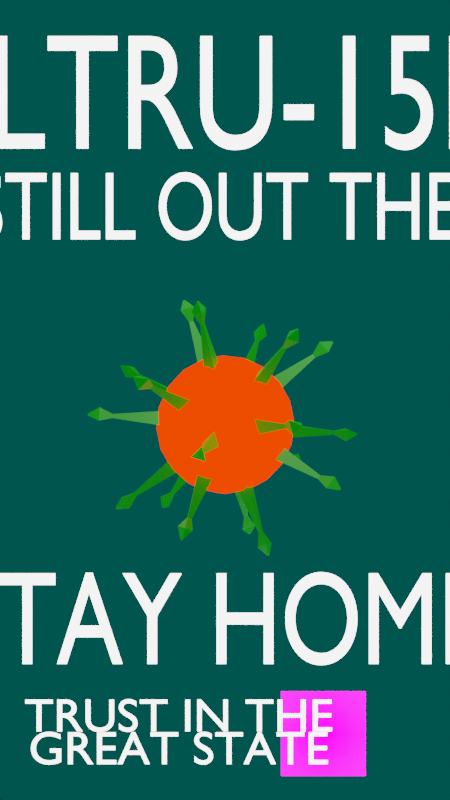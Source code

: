 # Source: Commercial_1.3_animation.blend  (saved by Blender 2.83.19; exported with 4.5.12 LTS)
import bpy
from mathutils import Matrix  # noqa: F401  (used for matrix-valued properties, if any)

bpy.ops.wm.read_factory_settings(use_empty=True)
scene = bpy.context.scene
scene.name = 'Scene'

# ---- collections
col_collection = bpy.data.collections.new('Collection'); scene.collection.children.link(col_collection)

# ---- images (referenced by path relative to the original .blend; pixels are not part of the script)
import os
ASSET_DIR = os.environ.get("B2B_ASSET_DIR", "")  # directory of the original .blend (textures are referenced by path, not embedded)
HERE = os.path.dirname(os.path.abspath(__file__))  # packed textures are extracted next to this script under _unpacked/

def load_image(name, relpath, width, height, colorspace="sRGB"):
    """Load a texture the original file referenced (path relative to the .blend, or extracted next to this script)."""
    p = next((c for c in (os.path.join(HERE, relpath), os.path.join(ASSET_DIR, relpath)) if relpath and os.path.exists(c)), "")
    if p:
        img = bpy.data.images.load(p, check_existing=True)
        img.name = name
    else:  # same state as the original file: an image datablock whose file is absent (Cycles renders it pink)
        img = bpy.data.images.new(name, width, height)
        img.source = "FILE"
        img.filepath = "//" + (relpath or name)
    img.colorspace_settings.name = colorspace
    return img
img_greatstatelogo_0_png = load_image('GreatStateLogo 0.png', 'GreatStateLogo 0.png', 1024, 1024, 'sRGB')
img_greatstatelogo1_png = load_image('GreatStateLogo1.png', 'GreatStateLogo1.png', 1024, 1024, 'sRGB')

# ---- materials (node trees are filled in below, after node groups)
mat_material_001 = bpy.data.materials.new('Material.001')
mat_material_001.use_transparent_shadow = False
mat_material_002 = bpy.data.materials.new('Material.002')
mat_material_002.use_transparent_shadow = False
mat_neonwhite = bpy.data.materials.new('NeonWhite')
mat_neonwhite.use_transparent_shadow = False
mat_greatstatelogo_0 = bpy.data.materials.new('GreatStateLogo 0')
mat_greatstatelogo_0.surface_render_method = 'BLENDED'
mat_greatstatelogo_0.blend_method = 'BLEND'
mat_greatstatelogo_0.use_transparent_shadow = False
mat_greatstatelogo1 = bpy.data.materials.new('GreatStateLogo1')
mat_greatstatelogo1.surface_render_method = 'BLENDED'
mat_greatstatelogo1.blend_method = 'BLEND'
mat_greatstatelogo1.use_transparent_shadow = False

# ---- material node trees
mat_material_001.use_nodes = True; mat_material_001.node_tree.nodes.clear()
_N = mat_material_001.node_tree.nodes; _L = mat_material_001.node_tree.links
n0 = _N.new('ShaderNodeOutputMaterial'); n0.name = 'Material Output'; n0.location = (300, 300)
n1 = _N.new('ShaderNodeEmission'); n1.name = 'Emission'; n1.location = (10, 300)
n1.inputs[0].default_value = (1.0, 0.01997, 0.0, 1.0)
n1.inputs[1].default_value = 3.0
_L.new(n1.outputs[0], n0.inputs[0])
n0.is_active_output = True
mat_material_002.use_nodes = True; mat_material_002.node_tree.nodes.clear()
_N = mat_material_002.node_tree.nodes; _L = mat_material_002.node_tree.links
n0 = _N.new('ShaderNodeBsdfPrincipled'); n0.name = 'Principled BSDF'; n0.location = (10, 300)
n0.distribution = 'GGX'
n0.subsurface_method = 'BURLEY'
n0.inputs[0].default_value = (0.004939, 0.2165, 0.0, 1.0)
n0.inputs[3].default_value = 1.45
n0.inputs[27].default_value = (0.0002723, 0.1744, 0.0, 1.0)
n0.inputs[28].default_value = 1.0
n1 = _N.new('ShaderNodeOutputMaterial'); n1.name = 'Material Output'; n1.location = (300, 300)
_L.new(n0.outputs[0], n1.inputs[0])
n1.is_active_output = True
mat_neonwhite.use_nodes = True; mat_neonwhite.node_tree.nodes.clear()
_N = mat_neonwhite.node_tree.nodes; _L = mat_neonwhite.node_tree.links
n0 = _N.new('ShaderNodeOutputMaterial'); n0.name = 'Material Output'; n0.location = (300, 300)
n1 = _N.new('ShaderNodeEmission'); n1.name = 'Emission'; n1.location = (10, 300)
n1.inputs[1].default_value = 4.306
_L.new(n1.outputs[0], n0.inputs[0])
n0.is_active_output = True
mat_greatstatelogo_0.use_nodes = True; mat_greatstatelogo_0.node_tree.nodes.clear()
_N = mat_greatstatelogo_0.node_tree.nodes; _L = mat_greatstatelogo_0.node_tree.links
n0 = _N.new('ShaderNodeTexImage'); n0.name = 'Image Texture'; n0.location = (-748, 241)
n0.image = img_greatstatelogo_0_png
n0.extension = 'CLIP'
n1 = _N.new('ShaderNodeBsdfPrincipled'); n1.name = 'Principled BSDF'; n1.location = (-377, -65)
n1.distribution = 'GGX'
n1.subsurface_method = 'BURLEY'
n1.inputs[3].default_value = 1.45
n1.inputs[8].default_value = 1.0
n1.inputs[10].default_value = 0.01
n1.inputs[27].default_value = (0.0, 0.0, 0.0, 1.0)
n1.inputs[28].default_value = 1.0
n2 = _N.new('ShaderNodeOutputMaterial'); n2.name = 'Material Output'; n2.location = (522, 272)
n3 = _N.new('ShaderNodeMixShader'); n3.name = 'Mix Shader'; n3.location = (192, 238)
n3.inputs[0].default_value = 0.9533
n4 = _N.new('ShaderNodeInvert'); n4.name = 'Invert'; n4.location = (-371, 124)
n5 = _N.new('ShaderNodeBsdfTransparent'); n5.name = 'Transparent BSDF'; n5.location = (-167, 106)
n6 = _N.new('ShaderNodeEmission'); n6.name = 'Emission'; n6.location = (-134, 249)
n6.inputs[1].default_value = 164.3
n7 = _N.new('ShaderNodeMix'); n7.name = 'Mix'; n7.location = (-547, -185)
n7.data_type = 'RGBA'
n7.inputs[0].default_value = 0.01
n7.inputs[7].default_value = (0.8, 0.8, 0.8, 1.0)
_L.new(n0.outputs[1], n1.inputs[4])
_L.new(n0.outputs[1], n4.inputs[1])
_L.new(n4.outputs[0], n5.inputs[0])
_L.new(n6.outputs[0], n3.inputs[1])
_L.new(n5.outputs[0], n3.inputs[2])
_L.new(n3.outputs[0], n2.inputs[0])
_L.new(n0.outputs[0], n6.inputs[0])
_L.new(n0.outputs[0], n7.inputs[6])
_L.new(n7.outputs[2], n1.inputs[0])
n2.is_active_output = True
mat_greatstatelogo1.use_nodes = True; mat_greatstatelogo1.node_tree.nodes.clear()
_N = mat_greatstatelogo1.node_tree.nodes; _L = mat_greatstatelogo1.node_tree.links
n0 = _N.new('ShaderNodeBsdfPrincipled'); n0.name = 'Principled BSDF'; n0.location = (-457, -64)
n0.distribution = 'GGX'
n0.subsurface_method = 'BURLEY'
n0.inputs[3].default_value = 1.45
n0.inputs[27].default_value = (0.0, 0.0, 0.0, 1.0)
n0.inputs[28].default_value = 1.0
n1 = _N.new('ShaderNodeMixShader'); n1.name = 'Mix Shader'; n1.location = (192, 238)
n1.inputs[0].default_value = 0.9
n2 = _N.new('ShaderNodeInvert'); n2.name = 'Invert'; n2.location = (-371, 124)
n3 = _N.new('ShaderNodeBsdfTransparent'); n3.name = 'Transparent BSDF'; n3.location = (-167, 106)
n4 = _N.new('ShaderNodeOutputMaterial'); n4.name = 'Material Output'; n4.location = (492, 297)
n5 = _N.new('ShaderNodeTexImage'); n5.name = 'Image Texture'; n5.location = (-751, 242)
n5.image = img_greatstatelogo1_png
n5.extension = 'CLIP'
n6 = _N.new('ShaderNodeEmission'); n6.name = 'Emission'; n6.location = (-134, 249)
n6.inputs[1].default_value = 90.09
_L.new(n5.outputs[0], n0.inputs[0])
_L.new(n5.outputs[1], n0.inputs[4])
_L.new(n2.outputs[0], n3.inputs[0])
_L.new(n6.outputs[0], n1.inputs[1])
_L.new(n3.outputs[0], n1.inputs[2])
_L.new(n1.outputs[0], n4.inputs[0])
_L.new(n5.outputs[0], n2.inputs[1])
_L.new(n5.outputs[0], n6.inputs[0])
n4.is_active_output = True

# ---- world
world_world = bpy.data.worlds.new('World'); scene.world = world_world
world_world.use_nodes = True; world_world.node_tree.nodes.clear()
_N = world_world.node_tree.nodes; _L = world_world.node_tree.links
n0 = _N.new('ShaderNodeOutputWorld'); n0.name = 'World Output'; n0.location = (300, 300)
n1 = _N.new('ShaderNodeBackground'); n1.name = 'Background'; n1.location = (10, 300)
n1.inputs[0].default_value = (0.0, 0.07297, 0.0627, 1.0)
_L.new(n1.outputs[0], n0.inputs[0])
n0.is_active_output = True
world_world.color = (0.05088, 0.05088, 0.05088)
world_world.use_sun_shadow = False
world_world.sun_shadow_jitter_overblur = 0.0

# ---- cameras
cam_camera = bpy.data.cameras.new('Camera')
cam_camera.clip_end = 100.0
cam_camera.ortho_scale = 7.314

# ---- lights
light_light = bpy.data.lights.new('Light', 'POINT')
light_light.transmission_factor = 0.0
light_light.energy = 1000.0
light_light.shadow_soft_size = 0.1
light_light.shadow_maximum_resolution = 0.006
light_light.use_absolute_resolution = True

# ---- meshes
me_sphere = bpy.data.meshes.new('Sphere')
me_sphere.from_pydata([(-4.193e-08, 1.038, 3.196), (-4.193e-08, 3.196, 1.038), (-4.193e-08, 3.196, -1.038), (-4.193e-08, 1.975, -2.718), (-4.193e-08, 1.038, -3.196), (0.3209, 0.9875, 3.196), (0.6103, 1.878, 2.718), (0.84, 2.585, 1.975), (0.9875, 3.039, 1.038), (1.038, 3.196, -8.114e-08), (0.9875, 3.039, -1.038), (0.84, 2.585, -1.975), (0.6103, 1.878, -2.718), (0.3209, 0.9875, -3.196), (0.6103, 0.84, 3.196), (1.161, 1.598, 2.718), (1.598, 2.199, 1.975), (1.878, 2.585, 1.038), (1.975, 2.718, -8.114e-08), (1.878, 2.585, -1.038), (1.598, 2.199, -1.975), (1.161, 1.598, -2.718), (0.6103, 0.84, -3.196), (0.84, 0.6103, 3.196), (1.598, 1.161, 2.718), (2.199, 1.598, 1.975), (2.585, 1.878, 1.038), (2.718, 1.975, -8.114e-08), (2.585, 1.878, -1.038), (2.199, 1.598, -1.975), (1.598, 1.161, -2.718), (0.84, 0.6103, -3.196), (0.9875, 0.3209, 3.196), (1.878, 0.6103, 2.718), (2.585, 0.84, 1.975), (3.039, 0.9875, 1.038), (3.196, 1.038, -8.114e-08), (3.039, 0.9875, -1.038), (2.585, 0.84, -1.975), (1.878, 0.6103, -2.718), (0.9875, 0.3209, -3.196), (1.038, -1.347e-06, 3.196), (1.975, -1.397e-06, 2.718), (2.718, -1.297e-06, 1.975), (3.196, -1.347e-06, 1.038), (3.36, -1.347e-06, -8.114e-08), (3.196, -1.447e-06, -1.038), (2.718, -1.297e-06, -1.975), (1.975, -1.447e-06, -2.718), (1.038, -1.422e-06, -3.196), (0.9875, -0.3209, 3.196), (1.878, -0.6103, 2.718), (2.585, -0.84, 1.975), (3.039, -0.9875, 1.038), (3.196, -1.038, -8.114e-08), (3.039, -0.9875, -1.038), (2.585, -0.84, -1.975), (1.878, -0.6103, -2.718), (0.9875, -0.3209, -3.196), (0.84, -0.6103, 3.196), (1.598, -1.161, 2.718), (2.199, -1.598, 1.975), (2.585, -1.878, 1.038), (2.718, -1.975, -8.114e-08), (2.585, -1.878, -1.038), (2.199, -1.598, -1.975), (1.598, -1.161, -2.718), (0.84, -0.6103, -3.196), (0.6103, -0.84, 3.196), (1.161, -1.598, 2.718), (1.598, -2.199, 1.975), (1.878, -2.585, 1.038), (1.975, -2.718, -8.114e-08), (1.878, -2.585, -1.038), (1.598, -2.199, -1.975), (1.161, -1.598, -2.718), (0.6103, -0.84, -3.196), (0.3209, -0.9875, 3.196), (0.6103, -1.878, 2.718), (0.84, -2.585, 1.975), (0.9875, -3.039, 1.038), (1.038, -3.196, -8.114e-08), (0.9875, -3.039, -1.038), (0.84, -2.585, -1.975), (0.6103, -1.878, -2.718), (0.3209, -0.9875, -3.196), (-7.912e-08, -1.038, 3.196), (-2.043e-07, -1.975, 2.718), (-4.016e-09, -2.718, 1.975), (-1.042e-07, -3.196, 1.038), (1.963e-07, -3.36, -8.114e-08), (-4.016e-09, -3.196, -1.038), (-4.016e-09, -2.718, -1.975), (-2.043e-07, -1.975, -2.718), (-1.542e-07, -1.038, -3.196), (-0.3209, -0.9875, 3.196), (-0.6103, -1.878, 2.718), (-0.84, -2.585, 1.975), (-0.9875, -3.039, 1.038), (-1.038, -3.196, -8.114e-08), (-0.9875, -3.039, -1.038), (-0.84, -2.585, -1.975), (-0.6103, -1.878, -2.718), (-0.3209, -0.9875, -3.196), (-0.6103, -0.84, 3.196), (-1.161, -1.598, 2.718), (-1.598, -2.199, 1.975), (-1.878, -2.585, 1.038), (-1.975, -2.718, -8.114e-08), (-1.878, -2.585, -1.038), (-1.598, -2.199, -1.975), (-1.161, -1.598, -2.718), (-0.6103, -0.84, -3.196), (-9.277e-07, -2.031e-06, 3.36), (-0.84, -0.6103, 3.196), (-1.598, -1.161, 2.718), (-2.199, -1.598, 1.975), (-2.585, -1.878, 1.038), (-2.718, -1.975, -8.114e-08), (-2.585, -1.878, -1.038), (-2.199, -1.598, -1.975), (-1.598, -1.161, -2.718), (-0.84, -0.6103, -3.196), (-0.9875, -0.3209, 3.196), (-1.878, -0.6103, 2.718), (-2.585, -0.84, 1.975), (-3.039, -0.9875, 1.038), (-3.196, -1.038, -8.114e-08), (-3.039, -0.9875, -1.038), (-2.585, -0.84, -1.975), (-1.878, -0.6103, -2.718), (-0.9875, -0.3209, -3.196), (-1.038, -1.397e-06, 3.196), (-1.975, -1.247e-06, 2.718), (-2.718, -1.347e-06, 1.975), (-3.196, -1.247e-06, 1.038), (-3.36, -1.548e-06, -8.114e-08), (-3.196, -1.247e-06, -1.038), (-2.718, -1.347e-06, -1.975), (-1.975, -1.247e-06, -2.718), (-1.038, -1.272e-06, -3.196), (-0.9875, 0.3209, 3.196), (-1.878, 0.6103, 2.718), (-2.585, 0.84, 1.975), (-3.039, 0.9875, 1.038), (-3.196, 1.038, -8.114e-08), (-3.039, 0.9875, -1.038), (-2.585, 0.84, -1.975), (-1.878, 0.6103, -2.718), (-0.9875, 0.3209, -3.196), (-4.193e-08, -1.387e-06, -3.36), (-0.84, 0.6103, 3.196), (-1.598, 1.161, 2.718), (-2.199, 1.598, 1.975), (-2.585, 1.878, 1.038), (-2.718, 1.975, -8.114e-08), (-2.585, 1.878, -1.038), (-2.199, 1.598, -1.975), (-1.598, 1.161, -2.718), (-0.84, 0.6103, -3.196), (-0.6103, 0.84, 3.196), (-1.161, 1.598, 2.718), (-1.598, 2.199, 1.975), (-1.878, 2.585, 1.038), (-1.975, 2.718, -8.114e-08), (-1.878, 2.585, -1.038), (-1.598, 2.199, -1.975), (-1.161, 1.598, -2.718), (-0.6103, 0.84, -3.196), (-0.3209, 0.9875, 3.196), (-0.6103, 1.878, 2.718), (-0.84, 2.585, 1.975), (-0.9875, 3.039, 1.038), (-1.038, 3.196, -8.114e-08), (-0.9875, 3.039, -1.038), (-0.84, 2.585, -1.975), (-0.6103, 1.878, -2.718), (-0.3209, 0.9875, -3.196), (1.462e-07, 1.975, 2.718), (-1.542e-07, 2.718, 1.975), (-2.043e-07, 3.36, -8.114e-08), (-1.542e-07, 2.718, -1.975), (5.942e-09, 0.0, -2.097), (1.517, -1.102, -0.9378), (-0.5796, -1.784, -0.9378), (-1.876, 0.0, -0.9378), (-0.5796, 1.784, -0.9378), (1.517, 1.102, -0.9378), (0.5796, -1.784, 0.9378), (-1.517, -1.102, 0.9378), (-1.517, 1.102, 0.9378), (0.5796, 1.784, 0.9378), (1.876, 0.0, 0.9378), (5.942e-09, 0.0, 2.097), (0.1851, -0.5695, -1.834), (0.9446, -1.121, -1.253), (-0.105, -1.462, -1.253), (1.358, -0.5518, -1.253), (0.5988, 0.0, -1.834), (1.358, 0.5518, -1.253), (-0.4845, -0.352, -1.834), (-0.7746, -1.245, -1.253), (-1.423, -0.352, -1.253), (-0.4845, 0.352, -1.834), (-1.423, 0.352, -1.253), (-0.7746, 1.245, -1.253), (0.1851, 0.5695, -1.834), (-0.105, 1.462, -1.253), (0.9446, 1.121, -1.253), (1.728, -0.5518, -0.6545), (1.728, 0.5518, -0.6545), (1.908, 0.0, 0.2844), (0.00932, -1.814, -0.6545), (1.059, -1.473, -0.6545), (0.5895, -1.814, 0.2844), (-1.723, -0.5695, -0.6545), (-1.074, -1.462, -0.6545), (-1.543, -1.121, 0.2844), (-1.074, 1.462, -0.6545), (-1.723, 0.5695, -0.6545), (-1.543, 1.121, 0.2844), (1.059, 1.473, -0.6545), (0.00932, 1.814, -0.6545), (0.5895, 1.814, 0.2844), (1.543, -1.121, -0.2844), (1.723, -0.5695, 0.6545), (1.074, -1.462, 0.6545), (-0.5895, -1.814, -0.2844), (-0.00932, -1.814, 0.6545), (-1.059, -1.473, 0.6545), (-1.908, 0.0, -0.2844), (-1.728, -0.5518, 0.6545), (-1.728, 0.5518, 0.6545), (-0.5895, 1.814, -0.2844), (-1.059, 1.473, 0.6545), (-0.00932, 1.814, 0.6545), (1.543, 1.121, -0.2844), (1.074, 1.462, 0.6545), (1.723, 0.5695, 0.6545), (0.7746, -1.245, 1.253), (1.423, -0.352, 1.253), (0.4845, -0.352, 1.834), (-0.9446, -1.121, 1.253), (0.105, -1.462, 1.253), (-0.1851, -0.5695, 1.834), (-1.358, 0.5518, 1.253), (-1.358, -0.5518, 1.253), (-0.5988, 0.0, 1.834), (0.105, 1.462, 1.253), (-0.9446, 1.121, 1.253), (-0.1851, 0.5695, 1.834), (1.423, 0.352, 1.253), (0.7746, 1.245, 1.253), (0.4845, 0.352, 1.834), (1.023, -1.983, -2.54), (0.5274, -1.623, -2.918), (0.3383, -2.205, -2.54), (1.707, 0.0, -2.918), (2.202, -0.3598, -2.54), (2.202, 0.3598, -2.54), (-1.57, -1.585, -2.54), (-1.381, -1.003, -2.918), (-1.993, -1.003, -2.54), (-1.993, 1.003, -2.54), (-1.381, 1.003, -2.918), (-1.57, 1.585, -2.54), (0.3383, 2.205, -2.54), (0.5274, 1.623, -2.918), (1.023, 1.983, -2.54), (3.257, 0.3598, -0.8335), (3.257, -0.3598, -0.8335), (3.374, 0.0, -0.2214), (1.349, -2.986, -0.8335), (0.6642, -3.208, -0.8335), (1.043, -3.208, -0.2214), (-2.423, -2.205, -0.8334), (-2.846, -1.623, -0.8334), (-2.729, -1.983, -0.2214), (-2.846, 1.623, -0.8334), (-2.423, 2.205, -0.8334), (-2.729, 1.983, -0.2214), (0.6642, 3.208, -0.8335), (1.349, 2.986, -0.8335), (1.043, 3.208, -0.2214), (2.846, -1.623, 0.8334), (2.729, -1.983, 0.2214), (2.423, -2.205, 0.8334), (-0.6642, -3.208, 0.8335), (-1.043, -3.208, 0.2214), (-1.349, -2.986, 0.8335), (-3.257, -0.3598, 0.8335), (-3.374, 0.0, 0.2214), (-3.257, 0.3598, 0.8335), (-1.349, 2.986, 0.8335), (-1.043, 3.208, 0.2214), (-0.6642, 3.208, 0.8335), (2.423, 2.205, 0.8334), (2.729, 1.983, 0.2214), (2.846, 1.623, 0.8334), (1.993, -1.003, 2.54), (1.57, -1.585, 2.54), (1.381, -1.003, 2.918), (-0.3383, -2.205, 2.54), (-1.023, -1.983, 2.54), (-0.5274, -1.623, 2.918), (-2.202, -0.3598, 2.54), (-2.202, 0.3598, 2.54), (-1.707, 0.0, 2.918), (-1.023, 1.983, 2.54), (-0.3383, 2.205, 2.54), (-0.5274, 1.623, 2.918), (1.57, 1.585, 2.54), (1.993, 1.003, 2.54), (1.381, 1.003, 2.918), (1.153, -3.194, -4.338), (1.002, -3.084, -4.453), (0.9446, -3.261, -4.338), (3.243, 0.0, -4.453), (3.394, -0.1094, -4.338), (3.394, 0.1094, -4.338), (-2.681, -2.083, -4.338), (-2.624, -1.906, -4.453), (-2.81, -1.906, -4.338), (-2.81, 1.906, -4.338), (-2.624, 1.906, -4.453), (-2.681, 2.083, -4.338), (0.9446, 3.261, -4.338), (1.002, 3.084, -4.453), (1.153, 3.194, -4.338), (5.398, 0.1094, -1.095), (5.398, -0.1094, -1.095), (5.434, 0.0, -0.9091), (1.772, -5.1, -1.095), (1.564, -5.168, -1.095), (1.679, -5.168, -0.9091), (-4.303, -3.261, -1.095), (-4.431, -3.084, -1.095), (-4.396, -3.194, -0.909), (-4.431, 3.084, -1.095), (-4.303, 3.261, -1.095), (-4.396, 3.194, -0.909), (1.564, 5.168, -1.095), (1.772, 5.1, -1.095), (1.679, 5.168, -0.9091), (4.431, -3.084, 1.095), (4.396, -3.194, 0.909), (4.303, -3.261, 1.095), (-1.564, -5.168, 1.095), (-1.679, -5.168, 0.9091), (-1.772, -5.1, 1.095), (-5.398, -0.1094, 1.095), (-5.434, 0.0, 0.9091), (-5.398, 0.1094, 1.095), (-1.772, 5.1, 1.095), (-1.679, 5.168, 0.9091), (-1.564, 5.168, 1.095), (4.303, 3.261, 1.095), (4.396, 3.194, 0.909), (4.431, 3.084, 1.095), (2.81, -1.906, 4.338), (2.681, -2.083, 4.338), (2.624, -1.906, 4.453), (-0.9446, -3.261, 4.338), (-1.153, -3.194, 4.338), (-1.002, -3.084, 4.453), (-3.394, -0.1094, 4.338), (-3.394, 0.1094, 4.338), (-3.243, 0.0, 4.453), (-1.153, 3.194, 4.338), (-0.9446, 3.261, 4.338), (-1.002, 3.084, 4.453), (2.681, 2.083, 4.338), (2.81, 1.906, 4.338), (2.624, 1.906, 4.453), (1.54, -3.597, -4.766), (1.054, -3.245, -5.137), (0.8689, -3.815, -4.766), (3.412, 0.0, -5.137), (3.897, -0.3526, -4.766), (3.897, 0.3526, -4.766), (-2.945, -2.576, -4.766), (-2.76, -2.005, -5.137), (-3.36, -2.005, -4.766), (-3.36, 2.005, -4.766), (-2.76, 2.005, -5.137), (-2.945, 2.576, -4.766), (0.8689, 3.815, -4.766), (1.054, 3.245, -5.137), (1.54, 3.597, -4.766), (6.006, 0.3526, -1.354), (6.006, -0.3526, -1.354), (6.12, 0.0, -0.7543), (2.191, -5.603, -1.354), (1.52, -5.821, -1.354), (1.891, -5.821, -0.7543), (-4.651, -3.815, -1.354), (-5.066, -3.245, -1.354), (-4.951, -3.597, -0.7543), (-5.066, 3.245, -1.354), (-4.651, 3.815, -1.354), (-4.951, 3.597, -0.7543), (1.52, 5.821, -1.354), (2.191, 5.603, -1.354), (1.891, 5.821, -0.7543), (5.066, -3.245, 1.354), (4.951, -3.597, 0.7543), (4.651, -3.815, 1.354), (-1.52, -5.821, 1.354), (-1.891, -5.821, 0.7543), (-2.191, -5.603, 1.354), (-6.006, -0.3526, 1.354), (-6.12, 0.0, 0.7543), (-6.006, 0.3526, 1.354), (-2.191, 5.603, 1.354), (-1.891, 5.821, 0.7543), (-1.52, 5.821, 1.354), (4.651, 3.815, 1.354), (4.951, 3.597, 0.7543), (5.066, 3.245, 1.354), (3.36, -2.005, 4.766), (2.945, -2.576, 4.766), (2.76, -2.005, 5.137), (-0.8689, -3.815, 4.766), (-1.54, -3.597, 4.766), (-1.054, -3.245, 5.137), (-3.897, -0.3526, 4.766), (-3.897, 0.3526, 4.766), (-3.412, 0.0, 5.137), (-1.54, 3.597, 4.766), (-0.8689, 3.815, 4.766), (-1.054, 3.245, 5.137), (2.945, 2.576, 4.766), (3.36, 2.005, 4.766), (2.76, 2.005, 5.137), (1.31, -3.859, -5.284), (1.237, -3.806, -5.339), (1.209, -3.892, -5.284), (4.002, 0.0, -5.339), (4.075, -0.05302, -5.284), (4.075, 0.05302, -5.284), (-3.265, -2.438, -5.284), (-3.238, -2.352, -5.339), (-3.328, -2.352, -5.284), (-3.328, 2.352, -5.284), (-3.238, 2.352, -5.339), (-3.265, 2.438, -5.284), (1.209, 3.892, -5.284), (1.237, 3.806, -5.339), (1.31, 3.859, -5.284), (6.548, 0.05302, -1.282), (6.548, -0.05302, -1.282), (6.565, 0.0, -1.192), (2.074, -6.211, -1.282), (1.973, -6.244, -1.282), (2.029, -6.244, -1.192), (-5.266, -3.892, -1.282), (-5.329, -3.806, -1.282), (-5.311, -3.859, -1.192), (-5.329, 3.806, -1.282), (-5.266, 3.892, -1.282), (-5.311, 3.859, -1.192), (1.973, 6.244, -1.282), (2.074, 6.211, -1.282), (2.029, 6.244, -1.192), (5.329, -3.806, 1.282), (5.311, -3.859, 1.192), (5.266, -3.892, 1.282), (-1.973, -6.244, 1.282), (-2.029, -6.244, 1.192), (-2.074, -6.211, 1.282), (-6.548, -0.05302, 1.282), (-6.565, 0.0, 1.192), (-6.548, 0.05302, 1.282), (-2.074, 6.211, 1.282), (-2.029, 6.244, 1.192), (-1.973, 6.244, 1.282), (5.266, 3.892, 1.282), (5.311, 3.859, 1.192), (5.329, 3.806, 1.282), (3.328, -2.352, 5.284), (3.265, -2.438, 5.284), (3.238, -2.352, 5.339), (-1.209, -3.892, 5.284), (-1.31, -3.859, 5.284), (-1.237, -3.806, 5.339), (-4.075, -0.05302, 5.284), (-4.075, 0.05302, 5.284), (-4.002, 0.0, 5.339), (-1.31, 3.859, 5.284), (-1.209, 3.892, 5.284), (-1.237, 3.806, 5.339), (3.265, 2.438, 5.284), (3.328, 2.352, 5.284), (3.238, 2.352, 5.339)], [], [(3, 181, 11, 12), (180, 1, 8, 9), (178, 0, 5, 6), (4, 3, 12, 13), (2, 180, 9, 10), (179, 178, 6, 7), (150, 4, 13), (181, 2, 10, 11), (1, 179, 7, 8), (0, 113, 5), (9, 8, 17, 18), (6, 5, 14, 15), (13, 12, 21, 22), (10, 9, 18, 19), (7, 6, 15, 16), (150, 13, 22), (11, 10, 19, 20), (8, 7, 16, 17), (5, 113, 14), (12, 11, 20, 21), (14, 113, 23), (21, 20, 29, 30), (18, 17, 26, 27), (15, 14, 23, 24), (22, 21, 30, 31), (19, 18, 27, 28), (16, 15, 24, 25), (150, 22, 31), (20, 19, 28, 29), (17, 16, 25, 26), (29, 28, 37, 38), (26, 25, 34, 35), (23, 113, 32), (30, 29, 38, 39), (27, 26, 35, 36), (24, 23, 32, 33), (31, 30, 39, 40), (28, 27, 36, 37), (25, 24, 33, 34), (150, 31, 40), (34, 33, 42, 43), (150, 40, 49), (38, 37, 46, 47), (35, 34, 43, 44), (32, 113, 41), (39, 38, 47, 48), (36, 35, 44, 45), (33, 32, 41, 42), (40, 39, 48, 49), (37, 36, 45, 46), (46, 45, 54, 55), (43, 42, 51, 52), (150, 49, 58), (47, 46, 55, 56), (44, 43, 52, 53), (41, 113, 50), (48, 47, 56, 57), (45, 44, 53, 54), (42, 41, 50, 51), (49, 48, 57, 58), (51, 50, 59, 60), (58, 57, 66, 67), (55, 54, 63, 64), (52, 51, 60, 61), (150, 58, 67), (56, 55, 64, 65), (53, 52, 61, 62), (50, 113, 59), (57, 56, 65, 66), (54, 53, 62, 63), (66, 65, 74, 75), (63, 62, 71, 72), (60, 59, 68, 69), (67, 66, 75, 76), (64, 63, 72, 73), (61, 60, 69, 70), (150, 67, 76), (65, 64, 73, 74), (62, 61, 70, 71), (59, 113, 68), (71, 70, 79, 80), (68, 113, 77), (75, 74, 83, 84), (72, 71, 80, 81), (69, 68, 77, 78), (76, 75, 84, 85), (73, 72, 81, 82), (70, 69, 78, 79), (150, 76, 85), (74, 73, 82, 83), (83, 82, 91, 92), (80, 79, 88, 89), (77, 113, 86), (84, 83, 92, 93), (81, 80, 89, 90), (78, 77, 86, 87), (85, 84, 93, 94), (82, 81, 90, 91), (79, 78, 87, 88), (150, 85, 94), (88, 87, 96, 97), (150, 94, 103), (92, 91, 100, 101), (89, 88, 97, 98), (86, 113, 95), (93, 92, 101, 102), (90, 89, 98, 99), (87, 86, 95, 96), (94, 93, 102, 103), (91, 90, 99, 100), (103, 102, 111, 112), (100, 99, 108, 109), (97, 96, 105, 106), (150, 103, 112), (101, 100, 109, 110), (98, 97, 106, 107), (95, 113, 104), (102, 101, 110, 111), (99, 98, 107, 108), (96, 95, 104, 105), (108, 107, 117, 118), (105, 104, 114, 115), (112, 111, 121, 122), (109, 108, 118, 119), (106, 105, 115, 116), (150, 112, 122), (110, 109, 119, 120), (107, 106, 116, 117), (104, 113, 114), (111, 110, 120, 121), (114, 113, 123), (121, 120, 129, 130), (118, 117, 126, 127), (115, 114, 123, 124), (122, 121, 130, 131), (119, 118, 127, 128), (116, 115, 124, 125), (150, 122, 131), (120, 119, 128, 129), (117, 116, 125, 126), (126, 125, 134, 135), (123, 113, 132), (130, 129, 138, 139), (127, 126, 135, 136), (124, 123, 132, 133), (131, 130, 139, 140), (128, 127, 136, 137), (125, 124, 133, 134), (150, 131, 140), (129, 128, 137, 138), (150, 140, 149), (138, 137, 146, 147), (135, 134, 143, 144), (132, 113, 141), (139, 138, 147, 148), (136, 135, 144, 145), (133, 132, 141, 142), (140, 139, 148, 149), (137, 136, 145, 146), (134, 133, 142, 143), (146, 145, 155, 156), (143, 142, 152, 153), (150, 149, 159), (147, 146, 156, 157), (144, 143, 153, 154), (141, 113, 151), (148, 147, 157, 158), (145, 144, 154, 155), (142, 141, 151, 152), (149, 148, 158, 159), (152, 151, 160, 161), (159, 158, 167, 168), (156, 155, 164, 165), (153, 152, 161, 162), (150, 159, 168), (157, 156, 165, 166), (154, 153, 162, 163), (151, 113, 160), (158, 157, 166, 167), (155, 154, 163, 164), (164, 163, 172, 173), (161, 160, 169, 170), (168, 167, 176, 177), (165, 164, 173, 174), (162, 161, 170, 171), (150, 168, 177), (166, 165, 174, 175), (163, 162, 171, 172), (160, 113, 169), (167, 166, 175, 176), (169, 113, 0), (176, 175, 181, 3), (173, 172, 1, 180), (170, 169, 0, 178), (177, 176, 3, 4), (174, 173, 180, 2), (171, 170, 178, 179), (150, 177, 4), (175, 174, 2, 181), (172, 171, 179, 1), (218, 219, 278, 279), (183, 195, 194, 182), (184, 196, 195, 183), (182, 194, 196, 184), (232, 230, 291, 292), (182, 198, 197, 183), (187, 199, 198, 182), (183, 197, 199, 187), (231, 232, 292, 290), (184, 201, 200, 182), (185, 202, 201, 184), (182, 200, 202, 185), (205, 203, 264, 265), (185, 204, 203, 182), (186, 205, 204, 185), (182, 203, 205, 186), (230, 231, 290, 291), (186, 207, 206, 182), (187, 208, 207, 186), (182, 206, 208, 187), (244, 242, 303, 304), (187, 210, 209, 183), (192, 211, 210, 187), (183, 209, 211, 192), (204, 205, 265, 263), (183, 213, 212, 184), (188, 214, 213, 183), (184, 212, 214, 188), (243, 244, 304, 302), (184, 216, 215, 185), (189, 217, 216, 184), (185, 215, 217, 189), (203, 204, 263, 264), (185, 219, 218, 186), (190, 220, 219, 185), (186, 218, 220, 190), (217, 215, 276, 277), (186, 222, 221, 187), (191, 223, 222, 186), (187, 221, 223, 191), (242, 243, 302, 303), (192, 225, 224, 183), (188, 226, 225, 192), (183, 224, 226, 188), (216, 217, 277, 275), (188, 228, 227, 184), (189, 229, 228, 188), (184, 227, 229, 189), (215, 216, 275, 276), (189, 231, 230, 185), (190, 232, 231, 189), (185, 230, 232, 190), (229, 227, 288, 289), (190, 234, 233, 186), (191, 235, 234, 190), (186, 233, 235, 191), (228, 229, 289, 287), (191, 237, 236, 187), (192, 238, 237, 191), (187, 236, 238, 192), (202, 200, 261, 262), (192, 240, 239, 188), (193, 241, 240, 192), (188, 239, 241, 193), (227, 228, 287, 288), (188, 243, 242, 189), (193, 244, 243, 188), (189, 242, 244, 193), (241, 239, 300, 301), (189, 246, 245, 190), (193, 247, 246, 189), (190, 245, 247, 193), (201, 202, 262, 260), (190, 249, 248, 191), (193, 250, 249, 190), (191, 248, 250, 193), (240, 241, 301, 299), (191, 252, 251, 192), (193, 253, 252, 191), (192, 251, 253, 193), (312, 311, 371, 372), (257, 259, 319, 317), (285, 284, 344, 345), (310, 309, 369, 370), (258, 257, 317, 318), (283, 282, 342, 343), (308, 310, 370, 368), (256, 255, 315, 316), (281, 283, 343, 341), (309, 308, 368, 369), (254, 256, 316, 314), (282, 281, 341, 342), (307, 306, 366, 367), (255, 254, 314, 315), (280, 279, 339, 340), (305, 307, 367, 365), (278, 280, 340, 338), (306, 305, 365, 366), (279, 278, 338, 339), (304, 303, 363, 364), (219, 220, 280, 278), (245, 246, 305, 306), (220, 218, 279, 280), (206, 207, 266, 267), (246, 247, 307, 305), (207, 208, 268, 266), (247, 245, 306, 307), (233, 234, 293, 294), (208, 206, 267, 268), (194, 195, 254, 255), (234, 235, 295, 293), (195, 196, 256, 254), (235, 233, 294, 295), (221, 222, 281, 282), (196, 194, 255, 256), (222, 223, 283, 281), (248, 249, 308, 309), (223, 221, 282, 283), (209, 210, 269, 270), (249, 250, 310, 308), (210, 211, 271, 269), (250, 248, 309, 310), (236, 237, 296, 297), (211, 209, 270, 271), (197, 198, 257, 258), (237, 238, 298, 296), (198, 199, 259, 257), (238, 236, 297, 298), (224, 225, 284, 285), (199, 197, 258, 259), (225, 226, 286, 284), (251, 252, 311, 312), (226, 224, 285, 286), (212, 213, 272, 273), (252, 253, 313, 311), (213, 214, 274, 272), (253, 251, 312, 313), (239, 240, 299, 300), (214, 212, 273, 274), (200, 201, 260, 261), (333, 332, 392, 393), (358, 357, 417, 418), (331, 330, 390, 391), (356, 358, 418, 416), (329, 331, 391, 389), (357, 356, 416, 417), (330, 329, 389, 390), (355, 354, 414, 415), (328, 327, 387, 388), (353, 355, 415, 413), (326, 328, 388, 386), (354, 353, 413, 414), (327, 326, 386, 387), (352, 351, 411, 412), (325, 324, 384, 385), (350, 352, 412, 410), (323, 325, 385, 383), (351, 350, 410, 411), (324, 323, 383, 384), (349, 348, 408, 409), (284, 286, 346, 344), (259, 258, 318, 319), (311, 313, 373, 371), (286, 285, 345, 346), (261, 260, 320, 321), (313, 312, 372, 373), (288, 287, 347, 348), (260, 262, 322, 320), (287, 289, 349, 347), (262, 261, 321, 322), (289, 288, 348, 349), (264, 263, 323, 324), (291, 290, 350, 351), (263, 265, 325, 323), (290, 292, 352, 350), (265, 264, 324, 325), (292, 291, 351, 352), (267, 266, 326, 327), (294, 293, 353, 354), (266, 268, 328, 326), (293, 295, 355, 353), (268, 267, 327, 328), (295, 294, 354, 355), (270, 269, 329, 330), (297, 296, 356, 357), (269, 271, 331, 329), (296, 298, 358, 356), (271, 270, 330, 331), (298, 297, 357, 358), (273, 272, 332, 333), (300, 299, 359, 360), (272, 274, 334, 332), (299, 301, 361, 359), (274, 273, 333, 334), (301, 300, 360, 361), (276, 275, 335, 336), (303, 302, 362, 363), (275, 277, 337, 335), (302, 304, 364, 362), (277, 276, 336, 337), (401, 403, 463, 461), (429, 428, 488, 489), (374, 376, 436, 434), (402, 401, 461, 462), (427, 426, 486, 487), (375, 374, 434, 435), (400, 399, 459, 460), (425, 427, 487, 485), (398, 400, 460, 458), (426, 425, 485, 486), (399, 398, 458, 459), (424, 423, 483, 484), (397, 396, 456, 457), (422, 424, 484, 482), (395, 397, 457, 455), (423, 422, 482, 483), (396, 395, 455, 456), (421, 420, 480, 481), (394, 393, 453, 454), (419, 421, 481, 479), (360, 359, 419, 420), (332, 334, 394, 392), (359, 361, 421, 419), (334, 333, 393, 394), (361, 360, 420, 421), (336, 335, 395, 396), (363, 362, 422, 423), (335, 337, 397, 395), (362, 364, 424, 422), (337, 336, 396, 397), (364, 363, 423, 424), (339, 338, 398, 399), (366, 365, 425, 426), (338, 340, 400, 398), (365, 367, 427, 425), (340, 339, 399, 400), (315, 314, 374, 375), (367, 366, 426, 427), (342, 341, 401, 402), (314, 316, 376, 374), (369, 368, 428, 429), (341, 343, 403, 401), (316, 315, 375, 376), (368, 370, 430, 428), (343, 342, 402, 403), (318, 317, 377, 378), (370, 369, 429, 430), (345, 344, 404, 405), (317, 319, 379, 377), (372, 371, 431, 432), (344, 346, 406, 404), (319, 318, 378, 379), (371, 373, 433, 431), (346, 345, 405, 406), (321, 320, 380, 381), (373, 372, 432, 433), (348, 347, 407, 408), (320, 322, 382, 380), (347, 349, 409, 407), (322, 321, 381, 382), (435, 434, 436), (438, 437, 439), (441, 440, 442), (444, 443, 445), (447, 446, 448), (450, 449, 451), (453, 452, 454), (456, 455, 457), (459, 458, 460), (462, 461, 463), (465, 464, 466), (468, 467, 469), (471, 470, 472), (474, 473, 475), (477, 476, 478), (480, 479, 481), (483, 482, 484), (486, 485, 487), (489, 488, 490), (492, 491, 493), (376, 375, 435, 436), (428, 430, 490, 488), (403, 402, 462, 463), (378, 377, 437, 438), (430, 429, 489, 490), (405, 404, 464, 465), (377, 379, 439, 437), (432, 431, 491, 492), (404, 406, 466, 464), (379, 378, 438, 439), (431, 433, 493, 491), (406, 405, 465, 466), (381, 380, 440, 441), (433, 432, 492, 493), (408, 407, 467, 468), (380, 382, 442, 440), (407, 409, 469, 467), (382, 381, 441, 442), (409, 408, 468, 469), (384, 383, 443, 444), (411, 410, 470, 471), (383, 385, 445, 443), (410, 412, 472, 470), (385, 384, 444, 445), (412, 411, 471, 472), (387, 386, 446, 447), (414, 413, 473, 474), (386, 388, 448, 446), (413, 415, 475, 473), (388, 387, 447, 448), (415, 414, 474, 475), (390, 389, 449, 450), (417, 416, 476, 477), (389, 391, 451, 449), (416, 418, 478, 476), (391, 390, 450, 451), (418, 417, 477, 478), (393, 392, 452, 453), (420, 419, 479, 480), (392, 394, 454, 452)])
me_sphere.polygons.foreach_set('material_index', [0, 0, 0, 0, 0, 0, 0, 0, 0, 0, 0, 0, 0, 0, 0, 0, 0, 0, 0, 0, 0, 0, 0, 0, 0, 0, 0, 0, 0, 0, 0, 0, 0, 0, 0, 0, 0, 0, 0, 0, 0, 0, 0, 0, 0, 0, 0, 0, 0, 0, 0, 0, 0, 0, 0, 0, 0, 0, 0, 0, 0, 0, 0, 0, 0, 0, 0, 0, 0, 0, 0, 0, 0, 0, 0, 0, 0, 0, 0, 0, 0, 0, 0, 0, 0, 0, 0, 0, 0, 0, 0, 0, 0, 0, 0, 0, 0, 0, 0, 0, 0, 0, 0, 0, 0, 0, 0, 0, 0, 0, 0, 0, 0, 0, 0, 0, 0, 0, 0, 0, 0, 0, 0, 0, 0, 0, 0, 0, 0, 0, 0, 0, 0, 0, 0, 0, 0, 0, 0, 0, 0, 0, 0, 0, 0, 0, 0, 0, 0, 0, 0, 0, 0, 0, 0, 0, 0, 0, 0, 0, 0, 0, 0, 0, 0, 0, 0, 0, 0, 0, 0, 0, 0, 0, 0, 0, 0, 0, 0, 0, 0, 0, 0, 0, 0, 0, 0, 0, 0, 0, 0, 0, 0, 0, 0, 0, 0, 0, 0, 0, 1, 1, 1, 1, 1, 1, 1, 1, 1, 1, 1, 1, 1, 1, 1, 1, 1, 1, 1, 1, 1, 1, 1, 1, 1, 1, 1, 1, 1, 1, 1, 1, 1, 1, 1, 1, 1, 1, 1, 1, 1, 1, 1, 1, 1, 1, 1, 1, 1, 1, 1, 1, 1, 1, 1, 1, 1, 1, 1, 1, 1, 1, 1, 1, 1, 1, 1, 1, 1, 1, 1, 1, 1, 1, 1, 1, 1, 1, 1, 1, 1, 1, 1, 1, 1, 1, 1, 1, 1, 1, 1, 1, 1, 1, 1, 1, 1, 1, 1, 1, 1, 1, 1, 1, 1, 1, 1, 1, 1, 1, 1, 1, 1, 1, 1, 1, 1, 1, 1, 1, 1, 1, 1, 1, 1, 1, 1, 1, 1, 1, 1, 1, 1, 1, 1, 1, 1, 1, 1, 1, 1, 1, 1, 1, 1, 1, 1, 1, 1, 1, 1, 1, 1, 1, 1, 1, 1, 1, 1, 1, 1, 1, 1, 1, 1, 1, 1, 1, 1, 1, 1, 1, 1, 1, 1, 1, 1, 1, 1, 1, 1, 1, 1, 1, 1, 1, 1, 1, 1, 1, 1, 1, 1, 1, 1, 1, 1, 1, 1, 1, 1, 1, 1, 1, 1, 1, 1, 1, 1, 1, 1, 1, 1, 1, 1, 1, 1, 1, 1, 1, 1, 1, 1, 1, 1, 1, 1, 1, 1, 1, 1, 1, 1, 1, 1, 1, 1, 1, 1, 1, 1, 1, 1, 1, 1, 1, 1, 1, 1, 1, 1, 1, 1, 1, 1, 1, 1, 1, 1, 1, 1, 1, 1, 1, 1, 1, 1, 1, 1, 1, 1, 1, 1, 1, 1, 1, 1, 1, 1, 1, 1, 1, 1, 1, 1, 1, 1, 1, 1, 1, 1, 1, 1, 1, 1, 1, 1, 1, 1, 1, 1, 1, 1, 1, 1, 1, 1, 1, 1, 1, 1, 1, 1, 1, 1, 1, 1, 1, 1, 1])
_uv = me_sphere.uv_layers.new(name='UVMap')
_uv.uv.foreach_set('vector', [0.75, 0.2, 0.75, 0.3, 0.7, 0.3, 0.7, 0.2, 0.75, 0.5, 0.75, 0.6, 0.7, 0.6, 0.7, 0.5, 0.75, 0.8, 0.75, 0.9, 0.7, 0.9, 0.7, 0.8, 0.75, 0.1, 0.75, 0.2, 0.7, 0.2, 0.7, 0.1, 0.75, 0.4, 0.75, 0.5, 0.7, 0.5, 0.7, 0.4, 0.75, 0.7, 0.75, 0.8, 0.7, 0.8, 0.7, 0.7, 0.725, 0.0, 0.75, 0.1, 0.7, 0.1, 0.75, 0.3, 0.75, 0.4, 0.7, 0.4, 0.7, 0.3, 0.75, 0.6, 0.75, 0.7, 0.7, 0.7, 0.7, 0.6, 0.75, 0.9, 0.725, 1.0, 0.7, 0.9, 0.7, 0.5, 0.7, 0.6, 0.65, 0.6, 0.65, 0.5, 0.7, 0.8, 0.7, 0.9, 0.65, 0.9, 0.65, 0.8, 0.7, 0.1, 0.7, 0.2, 0.65, 0.2, 0.65, 0.1, 0.7, 0.4, 0.7, 0.5, 0.65, 0.5, 0.65, 0.4, 0.7, 0.7, 0.7, 0.8, 0.65, 0.8, 0.65, 0.7, 0.675, 0.0, 0.7, 0.1, 0.65, 0.1, 0.7, 0.3, 0.7, 0.4, 0.65, 0.4, 0.65, 0.3, 0.7, 0.6, 0.7, 0.7, 0.65, 0.7, 0.65, 0.6, 0.7, 0.9, 0.675, 1.0, 0.65, 0.9, 0.7, 0.2, 0.7, 0.3, 0.65, 0.3, 0.65, 0.2, 0.65, 0.9, 0.625, 1.0, 0.6, 0.9, 0.65, 0.2, 0.65, 0.3, 0.6, 0.3, 0.6, 0.2, 0.65, 0.5, 0.65, 0.6, 0.6, 0.6, 0.6, 0.5, 0.65, 0.8, 0.65, 0.9, 0.6, 0.9, 0.6, 0.8, 0.65, 0.1, 0.65, 0.2, 0.6, 0.2, 0.6, 0.1, 0.65, 0.4, 0.65, 0.5, 0.6, 0.5, 0.6, 0.4, 0.65, 0.7, 0.65, 0.8, 0.6, 0.8, 0.6, 0.7, 0.625, 0.0, 0.65, 0.1, 0.6, 0.1, 0.65, 0.3, 0.65, 0.4, 0.6, 0.4, 0.6, 0.3, 0.65, 0.6, 0.65, 0.7, 0.6, 0.7, 0.6, 0.6, 0.6, 0.3, 0.6, 0.4, 0.55, 0.4, 0.55, 0.3, 0.6, 0.6, 0.6, 0.7, 0.55, 0.7, 0.55, 0.6, 0.6, 0.9, 0.575, 1.0, 0.55, 0.9, 0.6, 0.2, 0.6, 0.3, 0.55, 0.3, 0.55, 0.2, 0.6, 0.5, 0.6, 0.6, 0.55, 0.6, 0.55, 0.5, 0.6, 0.8, 0.6, 0.9, 0.55, 0.9, 0.55, 0.8, 0.6, 0.1, 0.6, 0.2, 0.55, 0.2, 0.55, 0.1, 0.6, 0.4, 0.6, 0.5, 0.55, 0.5, 0.55, 0.4, 0.6, 0.7, 0.6, 0.8, 0.55, 0.8, 0.55, 0.7, 0.575, 0.0, 0.6, 0.1, 0.55, 0.1, 0.55, 0.7, 0.55, 0.8, 0.5, 0.8, 0.5, 0.7, 0.525, 0.0, 0.55, 0.1, 0.5, 0.1, 0.55, 0.3, 0.55, 0.4, 0.5, 0.4, 0.5, 0.3, 0.55, 0.6, 0.55, 0.7, 0.5, 0.7, 0.5, 0.6, 0.55, 0.9, 0.525, 1.0, 0.5, 0.9, 0.55, 0.2, 0.55, 0.3, 0.5, 0.3, 0.5, 0.2, 0.55, 0.5, 0.55, 0.6, 0.5, 0.6, 0.5, 0.5, 0.55, 0.8, 0.55, 0.9, 0.5, 0.9, 0.5, 0.8, 0.55, 0.1, 0.55, 0.2, 0.5, 0.2, 0.5, 0.1, 0.55, 0.4, 0.55, 0.5, 0.5, 0.5, 0.5, 0.4, 0.5, 0.4, 0.5, 0.5, 0.45, 0.5, 0.45, 0.4, 0.5, 0.7, 0.5, 0.8, 0.45, 0.8, 0.45, 0.7, 0.475, 0.0, 0.5, 0.1, 0.45, 0.1, 0.5, 0.3, 0.5, 0.4, 0.45, 0.4, 0.45, 0.3, 0.5, 0.6, 0.5, 0.7, 0.45, 0.7, 0.45, 0.6, 0.5, 0.9, 0.475, 1.0, 0.45, 0.9, 0.5, 0.2, 0.5, 0.3, 0.45, 0.3, 0.45, 0.2, 0.5, 0.5, 0.5, 0.6, 0.45, 0.6, 0.45, 0.5, 0.5, 0.8, 0.5, 0.9, 0.45, 0.9, 0.45, 0.8, 0.5, 0.1, 0.5, 0.2, 0.45, 0.2, 0.45, 0.1, 0.45, 0.8, 0.45, 0.9, 0.4, 0.9, 0.4, 0.8, 0.45, 0.1, 0.45, 0.2, 0.4, 0.2, 0.4, 0.1, 0.45, 0.4, 0.45, 0.5, 0.4, 0.5, 0.4, 0.4, 0.45, 0.7, 0.45, 0.8, 0.4, 0.8, 0.4, 0.7, 0.425, 0.0, 0.45, 0.1, 0.4, 0.1, 0.45, 0.3, 0.45, 0.4, 0.4, 0.4, 0.4, 0.3, 0.45, 0.6, 0.45, 0.7, 0.4, 0.7, 0.4, 0.6, 0.45, 0.9, 0.425, 1.0, 0.4, 0.9, 0.45, 0.2, 0.45, 0.3, 0.4, 0.3, 0.4, 0.2, 0.45, 0.5, 0.45, 0.6, 0.4, 0.6, 0.4, 0.5, 0.4, 0.2, 0.4, 0.3, 0.35, 0.3, 0.35, 0.2, 0.4, 0.5, 0.4, 0.6, 0.35, 0.6, 0.35, 0.5, 0.4, 0.8, 0.4, 0.9, 0.35, 0.9, 0.35, 0.8, 0.4, 0.1, 0.4, 0.2, 0.35, 0.2, 0.35, 0.1, 0.4, 0.4, 0.4, 0.5, 0.35, 0.5, 0.35, 0.4, 0.4, 0.7, 0.4, 0.8, 0.35, 0.8, 0.35, 0.7, 0.375, 0.0, 0.4, 0.1, 0.35, 0.1, 0.4, 0.3, 0.4, 0.4, 0.35, 0.4, 0.35, 0.3, 0.4, 0.6, 0.4, 0.7, 0.35, 0.7, 0.35, 0.6, 0.4, 0.9, 0.375, 1.0, 0.35, 0.9, 0.35, 0.6, 0.35, 0.7, 0.3, 0.7, 0.3, 0.6, 0.35, 0.9, 0.325, 1.0, 0.3, 0.9, 0.35, 0.2, 0.35, 0.3, 0.3, 0.3, 0.3, 0.2, 0.35, 0.5, 0.35, 0.6, 0.3, 0.6, 0.3, 0.5, 0.35, 0.8, 0.35, 0.9, 0.3, 0.9, 0.3, 0.8, 0.35, 0.1, 0.35, 0.2, 0.3, 0.2, 0.3, 0.1, 0.35, 0.4, 0.35, 0.5, 0.3, 0.5, 0.3, 0.4, 0.35, 0.7, 0.35, 0.8, 0.3, 0.8, 0.3, 0.7, 0.325, 0.0, 0.35, 0.1, 0.3, 0.1, 0.35, 0.3, 0.35, 0.4, 0.3, 0.4, 0.3, 0.3, 0.3, 0.3, 0.3, 0.4, 0.25, 0.4, 0.25, 0.3, 0.3, 0.6, 0.3, 0.7, 0.25, 0.7, 0.25, 0.6, 0.3, 0.9, 0.275, 1.0, 0.25, 0.9, 0.3, 0.2, 0.3, 0.3, 0.25, 0.3, 0.25, 0.2, 0.3, 0.5, 0.3, 0.6, 0.25, 0.6, 0.25, 0.5, 0.3, 0.8, 0.3, 0.9, 0.25, 0.9, 0.25, 0.8, 0.3, 0.1, 0.3, 0.2, 0.25, 0.2, 0.25, 0.1, 0.3, 0.4, 0.3, 0.5, 0.25, 0.5, 0.25, 0.4, 0.3, 0.7, 0.3, 0.8, 0.25, 0.8, 0.25, 0.7, 0.275, 0.0, 0.3, 0.1, 0.25, 0.1, 0.25, 0.7, 0.25, 0.8, 0.2, 0.8, 0.2, 0.7, 0.225, 0.0, 0.25, 0.1, 0.2, 0.1, 0.25, 0.3, 0.25, 0.4, 0.2, 0.4, 0.2, 0.3, 0.25, 0.6, 0.25, 0.7, 0.2, 0.7, 0.2, 0.6, 0.25, 0.9, 0.225, 1.0, 0.2, 0.9, 0.25, 0.2, 0.25, 0.3, 0.2, 0.3, 0.2, 0.2, 0.25, 0.5, 0.25, 0.6, 0.2, 0.6, 0.2, 0.5, 0.25, 0.8, 0.25, 0.9, 0.2, 0.9, 0.2, 0.8, 0.25, 0.1, 0.25, 0.2, 0.2, 0.2, 0.2, 0.1, 0.25, 0.4, 0.25, 0.5, 0.2, 0.5, 0.2, 0.4, 0.2, 0.1, 0.2, 0.2, 0.15, 0.2, 0.15, 0.1, 0.2, 0.4, 0.2, 0.5, 0.15, 0.5, 0.15, 0.4, 0.2, 0.7, 0.2, 0.8, 0.15, 0.8, 0.15, 0.7, 0.175, 0.0, 0.2, 0.1, 0.15, 0.1, 0.2, 0.3, 0.2, 0.4, 0.15, 0.4, 0.15, 0.3, 0.2, 0.6, 0.2, 0.7, 0.15, 0.7, 0.15, 0.6, 0.2, 0.9, 0.175, 1.0, 0.15, 0.9, 0.2, 0.2, 0.2, 0.3, 0.15, 0.3, 0.15, 0.2, 0.2, 0.5, 0.2, 0.6, 0.15, 0.6, 0.15, 0.5, 0.2, 0.8, 0.2, 0.9, 0.15, 0.9, 0.15, 0.8, 0.15, 0.5, 0.15, 0.6, 0.1, 0.6, 0.1, 0.5, 0.15, 0.8, 0.15, 0.9, 0.1, 0.9, 0.1, 0.8, 0.15, 0.1, 0.15, 0.2, 0.1, 0.2, 0.1, 0.1, 0.15, 0.4, 0.15, 0.5, 0.1, 0.5, 0.1, 0.4, 0.15, 0.7, 0.15, 0.8, 0.1, 0.8, 0.1, 0.7, 0.125, 0.0, 0.15, 0.1, 0.1, 0.1, 0.15, 0.3, 0.15, 0.4, 0.1, 0.4, 0.1, 0.3, 0.15, 0.6, 0.15, 0.7, 0.1, 0.7, 0.1, 0.6, 0.15, 0.9, 0.125, 1.0, 0.1, 0.9, 0.15, 0.2, 0.15, 0.3, 0.1, 0.3, 0.1, 0.2, 0.1, 0.9, 0.075, 1.0, 0.05, 0.9, 0.1, 0.2, 0.1, 0.3, 0.05, 0.3, 0.05, 0.2, 0.1, 0.5, 0.1, 0.6, 0.05, 0.6, 0.05, 0.5, 0.1, 0.8, 0.1, 0.9, 0.05, 0.9, 0.05, 0.8, 0.1, 0.1, 0.1, 0.2, 0.05, 0.2, 0.05, 0.1, 0.1, 0.4, 0.1, 0.5, 0.05, 0.5, 0.05, 0.4, 0.1, 0.7, 0.1, 0.8, 0.05, 0.8, 0.05, 0.7, 0.075, 0.0, 0.1, 0.1, 0.05, 0.1, 0.1, 0.3, 0.1, 0.4, 0.05, 0.4, 0.05, 0.3, 0.1, 0.6, 0.1, 0.7, 0.05, 0.7, 0.05, 0.6, 0.05, 0.6, 0.05, 0.7, 0.0, 0.7, 0.0, 0.6, 0.05, 0.9, 0.025, 1.0, 8.941e-08, 0.9, 0.05, 0.2, 0.05, 0.3, 0.0, 0.3, 0.0, 0.2, 0.05, 0.5, 0.05, 0.6, 0.0, 0.6, 0.0, 0.5, 0.05, 0.8, 0.05, 0.9, 8.941e-08, 0.9, 0.0, 0.8, 0.05, 0.1, 0.05, 0.2, 0.0, 0.2, 5.96e-08, 0.1, 0.05, 0.4, 0.05, 0.5, 0.0, 0.5, 0.0, 0.4, 0.05, 0.7, 0.05, 0.8, 0.0, 0.8, 0.0, 0.7, 0.025, 0.0, 0.05, 0.1, 5.96e-08, 0.1, 0.05, 0.3, 0.05, 0.4, 0.0, 0.4, 0.0, 0.3, 0.975, 0.0, 1.0, 0.1, 0.95, 0.1, 1.0, 0.3, 1.0, 0.4, 0.95, 0.4, 0.95, 0.3, 1.0, 0.6, 1.0, 0.7, 0.95, 0.7, 0.95, 0.6, 1.0, 0.9, 0.975, 1.0, 0.95, 0.9, 1.0, 0.2, 1.0, 0.3, 0.95, 0.3, 0.95, 0.2, 1.0, 0.5, 1.0, 0.6, 0.95, 0.6, 0.95, 0.5, 1.0, 0.8, 1.0, 0.9, 0.95, 0.9, 0.95, 0.8, 1.0, 0.1, 1.0, 0.2, 0.95, 0.2, 0.95, 0.1, 1.0, 0.4, 1.0, 0.5, 0.95, 0.5, 0.95, 0.4, 1.0, 0.7, 1.0, 0.8, 0.95, 0.8, 0.95, 0.7, 0.95, 0.4, 0.95, 0.5, 0.9, 0.5, 0.9, 0.4, 0.95, 0.7, 0.95, 0.8, 0.9, 0.8, 0.9, 0.7, 0.925, 0.0, 0.95, 0.1, 0.9, 0.1, 0.95, 0.3, 0.95, 0.4, 0.9, 0.4, 0.9, 0.3, 0.95, 0.6, 0.95, 0.7, 0.9, 0.7, 0.9, 0.6, 0.95, 0.9, 0.925, 1.0, 0.9, 0.9, 0.95, 0.2, 0.95, 0.3, 0.9, 0.3, 0.9, 0.2, 0.95, 0.5, 0.95, 0.6, 0.9, 0.6, 0.9, 0.5, 0.95, 0.8, 0.95, 0.9, 0.9, 0.9, 0.9, 0.8, 0.95, 0.1, 0.95, 0.2, 0.9, 0.2, 0.9, 0.1, 0.9, 0.8, 0.9, 0.9, 0.85, 0.9, 0.85, 0.8, 0.9, 0.1, 0.9, 0.2, 0.85, 0.2, 0.85, 0.1, 0.9, 0.4, 0.9, 0.5, 0.85, 0.5, 0.85, 0.4, 0.9, 0.7, 0.9, 0.8, 0.85, 0.8, 0.85, 0.7, 0.875, 0.0, 0.9, 0.1, 0.85, 0.1, 0.9, 0.3, 0.9, 0.4, 0.85, 0.4, 0.85, 0.3, 0.9, 0.6, 0.9, 0.7, 0.85, 0.7, 0.85, 0.6, 0.9, 0.9, 0.875, 1.0, 0.85, 0.9, 0.9, 0.2, 0.9, 0.3, 0.85, 0.3, 0.85, 0.2, 0.9, 0.5, 0.9, 0.6, 0.85, 0.6, 0.85, 0.5, 0.85, 0.5, 0.85, 0.6, 0.8, 0.6, 0.8, 0.5, 0.85, 0.8, 0.85, 0.9, 0.8, 0.9, 0.8, 0.8, 0.85, 0.1, 0.85, 0.2, 0.8, 0.2, 0.8, 0.1, 0.85, 0.4, 0.85, 0.5, 0.8, 0.5, 0.8, 0.4, 0.85, 0.7, 0.85, 0.8, 0.8, 0.8, 0.8, 0.7, 0.825, 0.0, 0.85, 0.1, 0.8, 0.1, 0.85, 0.3, 0.85, 0.4, 0.8, 0.4, 0.8, 0.3, 0.85, 0.6, 0.85, 0.7, 0.8, 0.7, 0.8, 0.6, 0.85, 0.9, 0.825, 1.0, 0.8, 0.9, 0.85, 0.2, 0.85, 0.3, 0.8, 0.3, 0.8, 0.2, 0.8, 0.9, 0.775, 1.0, 0.75, 0.9, 0.8, 0.2, 0.8, 0.3, 0.75, 0.3, 0.75, 0.2, 0.8, 0.5, 0.8, 0.6, 0.75, 0.6, 0.75, 0.5, 0.8, 0.8, 0.8, 0.9, 0.75, 0.9, 0.75, 0.8, 0.8, 0.1, 0.8, 0.2, 0.75, 0.2, 0.75, 0.1, 0.8, 0.4, 0.8, 0.5, 0.75, 0.5, 0.75, 0.4, 0.8, 0.7, 0.8, 0.8, 0.75, 0.8, 0.75, 0.7, 0.775, 0.0, 0.8, 0.1, 0.75, 0.1, 0.8, 0.3, 0.8, 0.4, 0.75, 0.4, 0.75, 0.3, 0.8, 0.6, 0.8, 0.7, 0.75, 0.7, 0.75, 0.6, 0.3636, 0.1575, 0.1818, 0.1575, 0.1818, 0.1575, 0.3636, 0.1575, 0.7273, 0.1575, 0.7273, 0.1575, 0.8182, 0.0, 0.8182, 0.0, 0.9091, 0.1575, 0.9091, 0.1575, 0.7273, 0.1575, 0.7273, 0.1575, 0.8182, 0.0, 0.8182, 0.0, 0.9091, 0.1575, 0.9091, 0.1575, 0.2727, 0.3149, 0.1818, 0.1575, 0.1818, 0.1575, 0.2727, 0.3149, 0.6364, 0.0, 0.6364, 0.0, 0.7273, 0.1575, 0.7273, 0.1575, 0.5455, 0.1575, 0.5455, 0.1575, 0.6364, 0.0, 0.6364, 0.0, 0.7273, 0.1575, 0.7273, 0.1575, 0.5455, 0.1575, 0.5455, 0.1575, 0.09091, 0.3149, 0.2727, 0.3149, 0.2727, 0.3149, 0.09091, 0.3149, 0.0, 0.1575, 0.0, 0.1575, 0.09091, 0.0, 0.09091, 0.0, 0.1818, 0.1575, 0.1818, 0.1575, 0.0, 0.1575, 0.0, 0.1575, 0.09091, 0.0, 0.09091, 0.0, 0.1818, 0.1575, 0.1818, 0.1575, 0.3636, 0.1575, 0.2727, 0.0, 0.2727, 0.0, 0.3636, 0.1575, 0.1818, 0.1575, 0.1818, 0.1575, 0.2727, 0.0, 0.2727, 0.0, 0.3636, 0.1575, 0.3636, 0.1575, 0.1818, 0.1575, 0.1818, 0.1575, 0.2727, 0.0, 0.2727, 0.0, 0.3636, 0.1575, 0.3636, 0.1575, 0.1818, 0.1575, 0.09091, 0.3149, 0.09091, 0.3149, 0.1818, 0.1575, 0.3636, 0.1575, 0.3636, 0.1575, 0.4545, 0.0, 0.4545, 0.0, 0.5455, 0.1575, 0.5455, 0.1575, 0.3636, 0.1575, 0.3636, 0.1575, 0.4545, 0.0, 0.4545, 0.0, 0.5455, 0.1575, 0.5455, 0.1575, 0.9091, 0.4724, 1.0, 0.3149, 1.0, 0.3149, 0.9091, 0.4724, 0.5455, 0.1575, 0.5455, 0.1575, 0.7273, 0.1575, 0.7273, 0.1575, 0.6364, 0.3149, 0.6364, 0.3149, 0.5455, 0.1575, 0.5455, 0.1575, 0.7273, 0.1575, 0.7273, 0.1575, 0.6364, 0.3149, 0.6364, 0.3149, 0.1818, 0.1575, 0.3636, 0.1575, 0.3636, 0.1575, 0.1818, 0.1575, 0.7273, 0.1575, 0.7273, 0.1575, 0.9091, 0.1575, 0.9091, 0.1575, 0.8182, 0.3149, 0.8182, 0.3149, 0.7273, 0.1575, 0.7273, 0.1575, 0.9091, 0.1575, 0.9091, 0.1575, 0.8182, 0.3149, 0.8182, 0.3149, 0.8182, 0.3149, 0.9091, 0.4724, 0.9091, 0.4724, 0.8182, 0.3149, 0.0, 0.1575, 0.0, 0.1575, 0.1818, 0.1575, 0.1818, 0.1575, 0.09091, 0.3149, 0.09091, 0.3149, 0.0, 0.1575, 0.0, 0.1575, 0.1818, 0.1575, 0.1818, 0.1575, 0.09091, 0.3149, 0.09091, 0.3149, 0.2727, 0.0, 0.1818, 0.1575, 0.1818, 0.1575, 0.2727, 0.0, 0.1818, 0.1575, 0.1818, 0.1575, 0.3636, 0.1575, 0.3636, 0.1575, 0.2727, 0.3149, 0.2727, 0.3149, 0.1818, 0.1575, 0.1818, 0.1575, 0.3636, 0.1575, 0.3636, 0.1575, 0.2727, 0.3149, 0.2727, 0.3149, 0.09091, 0.3149, 0.1818, 0.1575, 0.1818, 0.1575, 0.09091, 0.3149, 0.3636, 0.1575, 0.3636, 0.1575, 0.5455, 0.1575, 0.5455, 0.1575, 0.4545, 0.3149, 0.4545, 0.3149, 0.3636, 0.1575, 0.3636, 0.1575, 0.5455, 0.1575, 0.5455, 0.1575, 0.4545, 0.3149, 0.4545, 0.3149, 1.0, 0.3149, 0.8182, 0.3149, 0.8182, 0.3149, 1.0, 0.3149, 0.6364, 0.3149, 0.6364, 0.3149, 0.7273, 0.1575, 0.7273, 0.1575, 0.8182, 0.3149, 0.8182, 0.3149, 0.6364, 0.3149, 0.6364, 0.3149, 0.7273, 0.1575, 0.7273, 0.1575, 0.8182, 0.3149, 0.8182, 0.3149, 0.0, 0.1575, 0.09091, 0.3149, 0.09091, 0.3149, 0.0, 0.1575, 0.8182, 0.3149, 0.8182, 0.3149, 0.9091, 0.1575, 0.9091, 0.1575, 1.0, 0.3149, 1.0, 0.3149, 0.8182, 0.3149, 0.8182, 0.3149, 0.9091, 0.1575, 0.9091, 0.1575, 1.0, 0.3149, 1.0, 0.3149, 0.1818, 0.1575, 0.0, 0.1575, 0.0, 0.1575, 0.1818, 0.1575, 0.09091, 0.3149, 0.09091, 0.3149, 0.1818, 0.1575, 0.1818, 0.1575, 0.2727, 0.3149, 0.2727, 0.3149, 0.09091, 0.3149, 0.09091, 0.3149, 0.1818, 0.1575, 0.1818, 0.1575, 0.2727, 0.3149, 0.2727, 0.3149, 1.0, 0.3149, 0.9091, 0.1575, 0.9091, 0.1575, 1.0, 0.3149, 0.2727, 0.3149, 0.2727, 0.3149, 0.3636, 0.1575, 0.3636, 0.1575, 0.4545, 0.3149, 0.4545, 0.3149, 0.2727, 0.3149, 0.2727, 0.3149, 0.3636, 0.1575, 0.3636, 0.1575, 0.4545, 0.3149, 0.4545, 0.3149, 0.8182, 0.3149, 1.0, 0.3149, 1.0, 0.3149, 0.8182, 0.3149, 0.4545, 0.3149, 0.4545, 0.3149, 0.5455, 0.1575, 0.5455, 0.1575, 0.6364, 0.3149, 0.6364, 0.3149, 0.4545, 0.3149, 0.4545, 0.3149, 0.5455, 0.1575, 0.5455, 0.1575, 0.6364, 0.3149, 0.6364, 0.3149, 0.1818, 0.1575, 0.09091, 0.0, 0.09091, 0.0, 0.1818, 0.1575, 0.6364, 0.3149, 0.6364, 0.3149, 0.8182, 0.3149, 0.8182, 0.3149, 0.7273, 0.4724, 0.7273, 0.4724, 0.6364, 0.3149, 0.6364, 0.3149, 0.8182, 0.3149, 0.8182, 0.3149, 0.7273, 0.4724, 0.7273, 0.4724, 0.9091, 0.1575, 0.8182, 0.3149, 0.8182, 0.3149, 0.9091, 0.1575, 0.8182, 0.3149, 0.8182, 0.3149, 1.0, 0.3149, 1.0, 0.3149, 0.9091, 0.4724, 0.9091, 0.4724, 0.8182, 0.3149, 0.8182, 0.3149, 1.0, 0.3149, 1.0, 0.3149, 0.9091, 0.4724, 0.9091, 0.4724, 0.7273, 0.4724, 0.8182, 0.3149, 0.8182, 0.3149, 0.7273, 0.4724, 0.09091, 0.3149, 0.09091, 0.3149, 0.2727, 0.3149, 0.2727, 0.3149, 0.1818, 0.4724, 0.1818, 0.4724, 0.09091, 0.3149, 0.09091, 0.3149, 0.2727, 0.3149, 0.2727, 0.3149, 0.1818, 0.4724, 0.1818, 0.4724, 0.0, 0.1575, 0.1818, 0.1575, 0.1818, 0.1575, 0.0, 0.1575, 0.2727, 0.3149, 0.2727, 0.3149, 0.4545, 0.3149, 0.4545, 0.3149, 0.3636, 0.4724, 0.3636, 0.4724, 0.2727, 0.3149, 0.2727, 0.3149, 0.4545, 0.3149, 0.4545, 0.3149, 0.3636, 0.4724, 0.3636, 0.4724, 0.6364, 0.3149, 0.7273, 0.4724, 0.7273, 0.4724, 0.6364, 0.3149, 0.4545, 0.3149, 0.4545, 0.3149, 0.6364, 0.3149, 0.6364, 0.3149, 0.5455, 0.4724, 0.5455, 0.4724, 0.4545, 0.3149, 0.4545, 0.3149, 0.6364, 0.3149, 0.6364, 0.3149, 0.5455, 0.4724, 0.5455, 0.4724, 0.6364, 0.3149, 0.4545, 0.3149, 0.4545, 0.3149, 0.6364, 0.3149, 0.6364, 0.0, 0.5455, 0.1575, 0.5455, 0.1575, 0.6364, 0.0, 0.7273, 0.1575, 0.6364, 0.3149, 0.6364, 0.3149, 0.7273, 0.1575, 0.3636, 0.4724, 0.4545, 0.3149, 0.4545, 0.3149, 0.3636, 0.4724, 0.7273, 0.1575, 0.6364, 0.0, 0.6364, 0.0, 0.7273, 0.1575, 0.4545, 0.3149, 0.5455, 0.1575, 0.5455, 0.1575, 0.4545, 0.3149, 0.2727, 0.3149, 0.3636, 0.4724, 0.3636, 0.4724, 0.2727, 0.3149, 0.9091, 0.1575, 0.8182, 0.0, 0.8182, 0.0, 0.9091, 0.1575, 0.3636, 0.1575, 0.4545, 0.3149, 0.4545, 0.3149, 0.3636, 0.1575, 0.4545, 0.3149, 0.2727, 0.3149, 0.2727, 0.3149, 0.4545, 0.3149, 0.7273, 0.1575, 0.9091, 0.1575, 0.9091, 0.1575, 0.7273, 0.1575, 0.5455, 0.1575, 0.3636, 0.1575, 0.3636, 0.1575, 0.5455, 0.1575, 0.1818, 0.4724, 0.2727, 0.3149, 0.2727, 0.3149, 0.1818, 0.4724, 0.8182, 0.0, 0.7273, 0.1575, 0.7273, 0.1575, 0.8182, 0.0, 0.2727, 0.3149, 0.3636, 0.1575, 0.3636, 0.1575, 0.2727, 0.3149, 0.09091, 0.3149, 0.1818, 0.4724, 0.1818, 0.4724, 0.09091, 0.3149, 0.1818, 0.1575, 0.2727, 0.3149, 0.2727, 0.3149, 0.1818, 0.1575, 0.2727, 0.3149, 0.09091, 0.3149, 0.09091, 0.3149, 0.2727, 0.3149, 0.3636, 0.1575, 0.1818, 0.1575, 0.1818, 0.1575, 0.3636, 0.1575, 0.9091, 0.4724, 1.0, 0.3149, 1.0, 0.3149, 0.9091, 0.4724, 0.1818, 0.1575, 0.2727, 0.3149, 0.2727, 0.3149, 0.1818, 0.1575, 0.2727, 0.3149, 0.09091, 0.3149, 0.09091, 0.3149, 0.2727, 0.3149, 0.2727, 0.3149, 0.3636, 0.1575, 0.3636, 0.1575, 0.2727, 0.3149, 0.4545, 0.0, 0.3636, 0.1575, 0.3636, 0.1575, 0.4545, 0.0, 0.09091, 0.3149, 0.1818, 0.4724, 0.1818, 0.4724, 0.09091, 0.3149, 0.3636, 0.1575, 0.5455, 0.1575, 0.5455, 0.1575, 0.3636, 0.1575, 0.1818, 0.4724, 0.2727, 0.3149, 0.2727, 0.3149, 0.1818, 0.4724, 0.3636, 0.1575, 0.2727, 0.3149, 0.2727, 0.3149, 0.3636, 0.1575, 0.5455, 0.1575, 0.4545, 0.0, 0.4545, 0.0, 0.5455, 0.1575, 0.8182, 0.0, 0.7273, 0.1575, 0.7273, 0.1575, 0.8182, 0.0, 0.2727, 0.3149, 0.4545, 0.3149, 0.4545, 0.3149, 0.2727, 0.3149, 0.7273, 0.1575, 0.9091, 0.1575, 0.9091, 0.1575, 0.7273, 0.1575, 0.4545, 0.3149, 0.3636, 0.1575, 0.3636, 0.1575, 0.4545, 0.3149, 0.5455, 0.1575, 0.3636, 0.1575, 0.3636, 0.1575, 0.5455, 0.1575, 0.9091, 0.1575, 0.8182, 0.0, 0.8182, 0.0, 0.9091, 0.1575, 0.3636, 0.1575, 0.4545, 0.3149, 0.4545, 0.3149, 0.3636, 0.1575, 0.4545, 0.3149, 0.2727, 0.3149, 0.2727, 0.3149, 0.4545, 0.3149, 0.4545, 0.3149, 0.5455, 0.1575, 0.5455, 0.1575, 0.4545, 0.3149, 0.7273, 0.1575, 0.5455, 0.1575, 0.5455, 0.1575, 0.7273, 0.1575, 0.2727, 0.3149, 0.3636, 0.4724, 0.3636, 0.4724, 0.2727, 0.3149, 0.5455, 0.1575, 0.6364, 0.3149, 0.6364, 0.3149, 0.5455, 0.1575, 0.3636, 0.4724, 0.4545, 0.3149, 0.4545, 0.3149, 0.3636, 0.4724, 0.5455, 0.1575, 0.4545, 0.3149, 0.4545, 0.3149, 0.5455, 0.1575, 0.6364, 0.3149, 0.7273, 0.1575, 0.7273, 0.1575, 0.6364, 0.3149, 0.7273, 0.1575, 0.6364, 0.0, 0.6364, 0.0, 0.7273, 0.1575, 0.4545, 0.3149, 0.6364, 0.3149, 0.6364, 0.3149, 0.4545, 0.3149, 0.6364, 0.0, 0.5455, 0.1575, 0.5455, 0.1575, 0.6364, 0.0, 0.6364, 0.3149, 0.5455, 0.1575, 0.5455, 0.1575, 0.6364, 0.3149, 0.7273, 0.1575, 0.6364, 0.3149, 0.6364, 0.3149, 0.7273, 0.1575, 0.5455, 0.1575, 0.7273, 0.1575, 0.7273, 0.1575, 0.5455, 0.1575, 0.6364, 0.3149, 0.8182, 0.3149, 0.8182, 0.3149, 0.6364, 0.3149, 0.6364, 0.3149, 0.4545, 0.3149, 0.4545, 0.3149, 0.6364, 0.3149, 0.8182, 0.3149, 0.7273, 0.1575, 0.7273, 0.1575, 0.8182, 0.3149, 0.9091, 0.1575, 0.7273, 0.1575, 0.7273, 0.1575, 0.9091, 0.1575, 0.4545, 0.3149, 0.5455, 0.4724, 0.5455, 0.4724, 0.4545, 0.3149, 0.7273, 0.1575, 0.8182, 0.3149, 0.8182, 0.3149, 0.7273, 0.1575, 0.5455, 0.4724, 0.6364, 0.3149, 0.6364, 0.3149, 0.5455, 0.4724, 0.8182, 0.3149, 0.6364, 0.3149, 0.6364, 0.3149, 0.8182, 0.3149, 0.8182, 0.3149, 0.9091, 0.1575, 0.9091, 0.1575, 0.8182, 0.3149, 0.09091, 0.0, 0.0, 0.1575, 0.0, 0.1575, 0.09091, 0.0, 0.9091, 0.1575, 0.7273, 0.1575, 0.7273, 0.1575, 0.9091, 0.1575, 0.6364, 0.3149, 0.5455, 0.1575, 0.5455, 0.1575, 0.6364, 0.3149, 0.6364, 0.3149, 0.7273, 0.1575, 0.7273, 0.1575, 0.6364, 0.3149, 0.4545, 0.3149, 0.6364, 0.3149, 0.6364, 0.3149, 0.4545, 0.3149, 0.5455, 0.1575, 0.6364, 0.3149, 0.6364, 0.3149, 0.5455, 0.1575, 0.5455, 0.1575, 0.4545, 0.3149, 0.4545, 0.3149, 0.5455, 0.1575, 0.7273, 0.1575, 0.5455, 0.1575, 0.5455, 0.1575, 0.7273, 0.1575, 0.4545, 0.3149, 0.3636, 0.1575, 0.3636, 0.1575, 0.4545, 0.3149, 0.5455, 0.1575, 0.4545, 0.0, 0.4545, 0.0, 0.5455, 0.1575, 0.2727, 0.3149, 0.4545, 0.3149, 0.4545, 0.3149, 0.2727, 0.3149, 0.3636, 0.1575, 0.5455, 0.1575, 0.5455, 0.1575, 0.3636, 0.1575, 0.3636, 0.1575, 0.2727, 0.3149, 0.2727, 0.3149, 0.3636, 0.1575, 0.4545, 0.0, 0.3636, 0.1575, 0.3636, 0.1575, 0.4545, 0.0, 0.2727, 0.3149, 0.1818, 0.1575, 0.1818, 0.1575, 0.2727, 0.3149, 0.3636, 0.1575, 0.2727, 0.0, 0.2727, 0.0, 0.3636, 0.1575, 0.09091, 0.3149, 0.2727, 0.3149, 0.2727, 0.3149, 0.09091, 0.3149, 0.1818, 0.1575, 0.3636, 0.1575, 0.3636, 0.1575, 0.1818, 0.1575, 0.1818, 0.1575, 0.09091, 0.3149, 0.09091, 0.3149, 0.1818, 0.1575, 0.2727, 0.0, 0.1818, 0.1575, 0.1818, 0.1575, 0.2727, 0.0, 1.0, 0.3149, 0.9091, 0.1575, 0.9091, 0.1575, 1.0, 0.3149, 0.6364, 0.3149, 0.8182, 0.3149, 0.8182, 0.3149, 0.6364, 0.3149, 0.5455, 0.1575, 0.7273, 0.1575, 0.7273, 0.1575, 0.5455, 0.1575, 0.4545, 0.3149, 0.5455, 0.4724, 0.5455, 0.4724, 0.4545, 0.3149, 0.8182, 0.3149, 0.7273, 0.1575, 0.7273, 0.1575, 0.8182, 0.3149, 0.09091, 0.0, 0.0, 0.1575, 0.0, 0.1575, 0.09091, 0.0, 0.5455, 0.4724, 0.6364, 0.3149, 0.6364, 0.3149, 0.5455, 0.4724, 0.9091, 0.1575, 0.8182, 0.3149, 0.8182, 0.3149, 0.9091, 0.1575, 0.0, 0.1575, 0.1818, 0.1575, 0.1818, 0.1575, 0.0, 0.1575, 0.8182, 0.3149, 1.0, 0.3149, 1.0, 0.3149, 0.8182, 0.3149, 0.1818, 0.1575, 0.09091, 0.0, 0.09091, 0.0, 0.1818, 0.1575, 1.0, 0.3149, 0.9091, 0.1575, 0.9091, 0.1575, 1.0, 0.3149, 0.2727, 0.0, 0.1818, 0.1575, 0.1818, 0.1575, 0.2727, 0.0, 0.1818, 0.1575, 0.09091, 0.3149, 0.09091, 0.3149, 0.1818, 0.1575, 0.1818, 0.1575, 0.3636, 0.1575, 0.3636, 0.1575, 0.1818, 0.1575, 0.09091, 0.3149, 0.2727, 0.3149, 0.2727, 0.3149, 0.09091, 0.3149, 0.3636, 0.1575, 0.2727, 0.0, 0.2727, 0.0, 0.3636, 0.1575, 0.2727, 0.3149, 0.1818, 0.1575, 0.1818, 0.1575, 0.2727, 0.3149, 0.4545, 0.0, 0.3636, 0.1575, 0.3636, 0.1575, 0.4545, 0.0, 0.3636, 0.1575, 0.2727, 0.3149, 0.2727, 0.3149, 0.3636, 0.1575, 0.3636, 0.1575, 0.5455, 0.1575, 0.5455, 0.1575, 0.3636, 0.1575, 0.2727, 0.3149, 0.4545, 0.3149, 0.4545, 0.3149, 0.2727, 0.3149, 0.5455, 0.1575, 0.4545, 0.0, 0.4545, 0.0, 0.5455, 0.1575, 0.4545, 0.3149, 0.3636, 0.1575, 0.3636, 0.1575, 0.4545, 0.3149, 0.7273, 0.1575, 0.5455, 0.1575, 0.5455, 0.1575, 0.7273, 0.1575, 0.5455, 0.1575, 0.4545, 0.3149, 0.4545, 0.3149, 0.5455, 0.1575, 0.5455, 0.1575, 0.6364, 0.3149, 0.6364, 0.3149, 0.5455, 0.1575, 0.4545, 0.3149, 0.6364, 0.3149, 0.6364, 0.3149, 0.4545, 0.3149, 0.6364, 0.3149, 0.7273, 0.1575, 0.7273, 0.1575, 0.6364, 0.3149, 0.6364, 0.3149, 0.5455, 0.1575, 0.5455, 0.1575, 0.6364, 0.3149, 0.9091, 0.1575, 0.7273, 0.1575, 0.7273, 0.1575, 0.9091, 0.1575, 0.8182, 0.3149, 0.6364, 0.3149, 0.6364, 0.3149, 0.8182, 0.3149, 0.7273, 0.1575, 0.8182, 0.3149, 0.8182, 0.3149, 0.7273, 0.1575, 0.6364, 0.3149, 0.7273, 0.4724, 0.7273, 0.4724, 0.6364, 0.3149, 0.8182, 0.3149, 0.9091, 0.1575, 0.9091, 0.1575, 0.8182, 0.3149, 0.7273, 0.4724, 0.8182, 0.3149, 0.8182, 0.3149, 0.7273, 0.4724, 0.1818, 0.1575, 0.0, 0.1575, 0.0, 0.1575, 0.1818, 0.1575, 1.0, 0.3149, 0.8182, 0.3149, 0.8182, 0.3149, 1.0, 0.3149, 0.0, 0.1575, 0.09091, 0.3149, 0.09091, 0.3149, 0.0, 0.1575, 0.8182, 0.3149, 0.9091, 0.4724, 0.9091, 0.4724, 0.8182, 0.3149, 0.09091, 0.3149, 0.1818, 0.1575, 0.1818, 0.1575, 0.09091, 0.3149, 0.3636, 0.1575, 0.4545, 0.3149, 0.4545, 0.3149, 0.3636, 0.1575, 0.4545, 0.3149, 0.2727, 0.3149, 0.2727, 0.3149, 0.4545, 0.3149, 0.7273, 0.1575, 0.9091, 0.1575, 0.9091, 0.1575, 0.7273, 0.1575, 0.5455, 0.1575, 0.3636, 0.1575, 0.3636, 0.1575, 0.5455, 0.1575, 0.1818, 0.4724, 0.2727, 0.3149, 0.2727, 0.3149, 0.1818, 0.4724, 0.8182, 0.0, 0.7273, 0.1575, 0.7273, 0.1575, 0.8182, 0.0, 0.2727, 0.3149, 0.3636, 0.1575, 0.3636, 0.1575, 0.2727, 0.3149, 0.09091, 0.3149, 0.1818, 0.4724, 0.1818, 0.4724, 0.09091, 0.3149, 0.1818, 0.1575, 0.2727, 0.3149, 0.2727, 0.3149, 0.1818, 0.1575, 0.2727, 0.3149, 0.09091, 0.3149, 0.09091, 0.3149, 0.2727, 0.3149, 0.3636, 0.1575, 0.1818, 0.1575, 0.1818, 0.1575, 0.3636, 0.1575, 0.9091, 0.4724, 1.0, 0.3149, 1.0, 0.3149, 0.9091, 0.4724, 0.09091, 0.3149, 0.1818, 0.1575, 0.1818, 0.1575, 0.09091, 0.3149, 0.8182, 0.3149, 0.9091, 0.4724, 0.9091, 0.4724, 0.8182, 0.3149, 0.0, 0.1575, 0.09091, 0.3149, 0.09091, 0.3149, 0.0, 0.1575, 1.0, 0.3149, 0.8182, 0.3149, 0.8182, 0.3149, 1.0, 0.3149, 0.1818, 0.1575, 0.0, 0.1575, 0.0, 0.1575, 0.1818, 0.1575, 0.7273, 0.4724, 0.8182, 0.3149, 0.8182, 0.3149, 0.7273, 0.4724, 0.8182, 0.3149, 0.9091, 0.1575, 0.9091, 0.1575, 0.8182, 0.3149, 0.6364, 0.3149, 0.7273, 0.4724, 0.7273, 0.4724, 0.6364, 0.3149, 0.8182, 0.3149, 0.6364, 0.3149, 0.6364, 0.3149, 0.8182, 0.3149, 0.7273, 0.1575, 0.8182, 0.3149, 0.8182, 0.3149, 0.7273, 0.1575, 0.6364, 0.3149, 0.7273, 0.4724, 0.7273, 0.4724, 0.6364, 0.3149, 0.8182, 0.3149, 0.9091, 0.1575, 0.9091, 0.1575, 0.8182, 0.3149, 0.7273, 0.4724, 0.8182, 0.3149, 0.8182, 0.3149, 0.7273, 0.4724, 0.1818, 0.1575, 0.0, 0.1575, 0.0, 0.1575, 0.1818, 0.1575, 1.0, 0.3149, 0.8182, 0.3149, 0.8182, 0.3149, 1.0, 0.3149, 0.0, 0.1575, 0.09091, 0.3149, 0.09091, 0.3149, 0.0, 0.1575, 0.8182, 0.3149, 0.9091, 0.4724, 0.9091, 0.4724, 0.8182, 0.3149, 0.09091, 0.3149, 0.1818, 0.1575, 0.1818, 0.1575, 0.09091, 0.3149, 0.9091, 0.4724, 1.0, 0.3149, 1.0, 0.3149, 0.9091, 0.4724, 0.3636, 0.1575, 0.1818, 0.1575, 0.1818, 0.1575, 0.3636, 0.1575, 0.2727, 0.3149, 0.09091, 0.3149, 0.09091, 0.3149, 0.2727, 0.3149, 0.1818, 0.1575, 0.2727, 0.3149, 0.2727, 0.3149, 0.1818, 0.1575, 0.09091, 0.3149, 0.1818, 0.4724, 0.1818, 0.4724, 0.09091, 0.3149, 0.2727, 0.3149, 0.3636, 0.1575, 0.3636, 0.1575, 0.2727, 0.3149, 0.8182, 0.0, 0.7273, 0.1575, 0.7273, 0.1575, 0.8182, 0.0, 0.1818, 0.4724, 0.2727, 0.3149, 0.2727, 0.3149, 0.1818, 0.4724, 0.5455, 0.1575, 0.3636, 0.1575, 0.3636, 0.1575, 0.5455, 0.1575, 0.7273, 0.1575, 0.9091, 0.1575, 0.9091, 0.1575, 0.7273, 0.1575, 0.4545, 0.3149, 0.2727, 0.3149, 0.2727, 0.3149, 0.4545, 0.3149, 0.3636, 0.1575, 0.4545, 0.3149, 0.4545, 0.3149, 0.3636, 0.1575, 0.9091, 0.1575, 0.8182, 0.0, 0.8182, 0.0, 0.9091, 0.1575, 0.2727, 0.3149, 0.3636, 0.4724, 0.3636, 0.4724, 0.2727, 0.3149, 0.4545, 0.3149, 0.5455, 0.1575, 0.5455, 0.1575, 0.4545, 0.3149, 0.7273, 0.1575, 0.6364, 0.0, 0.6364, 0.0, 0.7273, 0.1575, 0.3636, 0.4724, 0.4545, 0.3149, 0.4545, 0.3149, 0.3636, 0.4724, 0.7273, 0.1575, 0.6364, 0.3149, 0.6364, 0.3149, 0.7273, 0.1575, 0.6364, 0.0, 0.5455, 0.1575, 0.5455, 0.1575, 0.6364, 0.0, 0.6364, 0.3149, 0.4545, 0.3149, 0.4545, 0.3149, 0.6364, 0.3149, 0.6364, 0.3149, 0.8182, 0.3149, 0.8182, 0.3149, 0.6364, 0.3149, 0.5455, 0.1575, 0.7273, 0.1575, 0.7273, 0.1575, 0.5455, 0.1575, 0.4545, 0.3149, 0.5455, 0.4724, 0.5455, 0.4724, 0.4545, 0.3149, 0.8182, 0.3149, 0.7273, 0.1575, 0.7273, 0.1575, 0.8182, 0.3149, 0.09091, 0.0, 0.0, 0.1575, 0.0, 0.1575, 0.09091, 0.0, 0.5455, 0.4724, 0.6364, 0.3149, 0.6364, 0.3149, 0.5455, 0.4724, 0.9091, 0.1575, 0.8182, 0.3149, 0.8182, 0.3149, 0.9091, 0.1575, 0.0, 0.1575, 0.1818, 0.1575, 0.1818, 0.1575, 0.0, 0.1575, 0.8182, 0.3149, 1.0, 0.3149, 1.0, 0.3149, 0.8182, 0.3149, 0.1818, 0.1575, 0.09091, 0.0, 0.09091, 0.0, 0.1818, 0.1575, 0.8182, 0.0, 0.7273, 0.1575, 0.9091, 0.1575, 0.7273, 0.1575, 0.6364, 0.0, 0.5455, 0.1575, 0.09091, 0.0, 0.0, 0.1575, 0.1818, 0.1575, 0.2727, 0.0, 0.1818, 0.1575, 0.3636, 0.1575, 0.4545, 0.0, 0.3636, 0.1575, 0.5455, 0.1575, 0.7273, 0.1575, 0.5455, 0.1575, 0.6364, 0.3149, 0.9091, 0.1575, 0.7273, 0.1575, 0.8182, 0.3149, 0.1818, 0.1575, 0.0, 0.1575, 0.09091, 0.3149, 0.3636, 0.1575, 0.1818, 0.1575, 0.2727, 0.3149, 0.5455, 0.1575, 0.3636, 0.1575, 0.4545, 0.3149, 0.7273, 0.1575, 0.6364, 0.3149, 0.8182, 0.3149, 0.9091, 0.1575, 0.8182, 0.3149, 1.0, 0.3149, 0.1818, 0.1575, 0.09091, 0.3149, 0.2727, 0.3149, 0.3636, 0.1575, 0.2727, 0.3149, 0.4545, 0.3149, 0.5455, 0.1575, 0.4545, 0.3149, 0.6364, 0.3149, 0.8182, 0.3149, 0.6364, 0.3149, 0.7273, 0.4724, 1.0, 0.3149, 0.8182, 0.3149, 0.9091, 0.4724, 0.2727, 0.3149, 0.09091, 0.3149, 0.1818, 0.4724, 0.4545, 0.3149, 0.2727, 0.3149, 0.3636, 0.4724, 0.6364, 0.3149, 0.4545, 0.3149, 0.5455, 0.4724, 0.9091, 0.1575, 0.8182, 0.0, 0.8182, 0.0, 0.9091, 0.1575, 0.2727, 0.3149, 0.3636, 0.4724, 0.3636, 0.4724, 0.2727, 0.3149, 0.4545, 0.3149, 0.5455, 0.1575, 0.5455, 0.1575, 0.4545, 0.3149, 0.7273, 0.1575, 0.6364, 0.0, 0.6364, 0.0, 0.7273, 0.1575, 0.3636, 0.4724, 0.4545, 0.3149, 0.4545, 0.3149, 0.3636, 0.4724, 0.7273, 0.1575, 0.6364, 0.3149, 0.6364, 0.3149, 0.7273, 0.1575, 0.6364, 0.0, 0.5455, 0.1575, 0.5455, 0.1575, 0.6364, 0.0, 0.6364, 0.3149, 0.4545, 0.3149, 0.4545, 0.3149, 0.6364, 0.3149, 0.6364, 0.3149, 0.8182, 0.3149, 0.8182, 0.3149, 0.6364, 0.3149, 0.5455, 0.1575, 0.7273, 0.1575, 0.7273, 0.1575, 0.5455, 0.1575, 0.4545, 0.3149, 0.5455, 0.4724, 0.5455, 0.4724, 0.4545, 0.3149, 0.8182, 0.3149, 0.7273, 0.1575, 0.7273, 0.1575, 0.8182, 0.3149, 0.09091, 0.0, 0.0, 0.1575, 0.0, 0.1575, 0.09091, 0.0, 0.5455, 0.4724, 0.6364, 0.3149, 0.6364, 0.3149, 0.5455, 0.4724, 0.9091, 0.1575, 0.8182, 0.3149, 0.8182, 0.3149, 0.9091, 0.1575, 0.0, 0.1575, 0.1818, 0.1575, 0.1818, 0.1575, 0.0, 0.1575, 0.8182, 0.3149, 1.0, 0.3149, 1.0, 0.3149, 0.8182, 0.3149, 0.1818, 0.1575, 0.09091, 0.0, 0.09091, 0.0, 0.1818, 0.1575, 1.0, 0.3149, 0.9091, 0.1575, 0.9091, 0.1575, 1.0, 0.3149, 0.2727, 0.0, 0.1818, 0.1575, 0.1818, 0.1575, 0.2727, 0.0, 0.1818, 0.1575, 0.09091, 0.3149, 0.09091, 0.3149, 0.1818, 0.1575, 0.1818, 0.1575, 0.3636, 0.1575, 0.3636, 0.1575, 0.1818, 0.1575, 0.09091, 0.3149, 0.2727, 0.3149, 0.2727, 0.3149, 0.09091, 0.3149, 0.3636, 0.1575, 0.2727, 0.0, 0.2727, 0.0, 0.3636, 0.1575, 0.2727, 0.3149, 0.1818, 0.1575, 0.1818, 0.1575, 0.2727, 0.3149, 0.4545, 0.0, 0.3636, 0.1575, 0.3636, 0.1575, 0.4545, 0.0, 0.3636, 0.1575, 0.2727, 0.3149, 0.2727, 0.3149, 0.3636, 0.1575, 0.3636, 0.1575, 0.5455, 0.1575, 0.5455, 0.1575, 0.3636, 0.1575, 0.2727, 0.3149, 0.4545, 0.3149, 0.4545, 0.3149, 0.2727, 0.3149, 0.5455, 0.1575, 0.4545, 0.0, 0.4545, 0.0, 0.5455, 0.1575, 0.4545, 0.3149, 0.3636, 0.1575, 0.3636, 0.1575, 0.4545, 0.3149, 0.7273, 0.1575, 0.5455, 0.1575, 0.5455, 0.1575, 0.7273, 0.1575, 0.5455, 0.1575, 0.4545, 0.3149, 0.4545, 0.3149, 0.5455, 0.1575, 0.5455, 0.1575, 0.6364, 0.3149, 0.6364, 0.3149, 0.5455, 0.1575, 0.4545, 0.3149, 0.6364, 0.3149, 0.6364, 0.3149, 0.4545, 0.3149, 0.6364, 0.3149, 0.7273, 0.1575, 0.7273, 0.1575, 0.6364, 0.3149, 0.6364, 0.3149, 0.5455, 0.1575, 0.5455, 0.1575, 0.6364, 0.3149, 0.9091, 0.1575, 0.7273, 0.1575, 0.7273, 0.1575, 0.9091, 0.1575, 0.8182, 0.3149, 0.6364, 0.3149, 0.6364, 0.3149, 0.8182, 0.3149, 0.7273, 0.1575, 0.8182, 0.3149, 0.8182, 0.3149, 0.7273, 0.1575])
me_sphere.materials.append(mat_material_001)
me_sphere.materials.append(mat_material_002)
me_sphere.use_remesh_fix_poles = True
me_sphere.use_remesh_preserve_attributes = False
me_sphere.use_mirror_vertex_groups = False
me_sphere.update()
me_greatstatelogo_0 = bpy.data.meshes.new('GreatStateLogo 0')
me_greatstatelogo_0.from_pydata([(-0.5, -0.5, 0.0), (0.5, -0.5, 0.0), (-0.5, 0.5, 0.0), (0.5, 0.5, 0.0)], [], [(0, 1, 3, 2)])
_uv = me_greatstatelogo_0.uv_layers.new(name='UVMap')
_uv.uv.foreach_set('vector', [0.0, 0.0, 1.0, 0.0, 1.0, 1.0, 0.0, 1.0])
me_greatstatelogo_0.materials.append(mat_greatstatelogo_0)
me_greatstatelogo_0.use_remesh_fix_poles = True
me_greatstatelogo_0.use_remesh_preserve_attributes = False
me_greatstatelogo_0.use_mirror_vertex_groups = False
me_greatstatelogo_0.update()
me_greatstatelogo1 = bpy.data.meshes.new('GreatStateLogo1')
me_greatstatelogo1.from_pydata([(-0.5482, -0.5, 0.0), (0.5482, -0.5, 0.0), (-0.5482, 0.5, 0.0), (0.5482, 0.5, 0.0)], [], [(0, 1, 3, 2)])
_uv = me_greatstatelogo1.uv_layers.new(name='UVMap')
_uv.uv.foreach_set('vector', [0.0, 0.0, 1.0, 0.0, 1.0, 1.0, 0.0, 1.0])
me_greatstatelogo1.materials.append(mat_greatstatelogo1)
me_greatstatelogo1.use_remesh_fix_poles = True
me_greatstatelogo1.use_remesh_preserve_attributes = False
me_greatstatelogo1.use_mirror_vertex_groups = False
me_greatstatelogo1.update()

# ---- curves / text
txt_text_001 = bpy.data.curves.new('Text.001', 'FONT')
txt_text_001.dimensions = '2D'
txt_text_001.body = 'ALTRU-15M'
txt_text_001.materials.append(mat_neonwhite)
txt_text_001.use_path_clamp = True
txt_text_001.align_x = 'CENTER'
txt_text_002 = bpy.data.curves.new('Text.002', 'FONT')
txt_text_002.dimensions = '2D'
txt_text_002.body = 'IS STILL OUT THERE'
txt_text_002.materials.append(mat_neonwhite)
txt_text_002.use_path_clamp = True
txt_text_002.align_x = 'CENTER'
txt_text_004 = bpy.data.curves.new('Text.004', 'FONT')
txt_text_004.dimensions = '2D'
txt_text_004.body = 'STAY HOME'
txt_text_004.materials.append(mat_neonwhite)
txt_text_004.use_path_clamp = True
txt_text_004.align_x = 'CENTER'
txt_text_005 = bpy.data.curves.new('Text.005', 'FONT')
txt_text_005.dimensions = '2D'
txt_text_005.body = 'TRUST IN THE\nGREAT STATE'
txt_text_005.materials.append(mat_neonwhite)
txt_text_005.use_path_clamp = True
txt_text_005.align_x = 'CENTER'
txt_text_005.space_line = 0.7

# ---- objects
ob_light = bpy.data.objects.new('Light', light_light)
ob_camera = bpy.data.objects.new('Camera', cam_camera)
ob_sphere = bpy.data.objects.new('Sphere', me_sphere)
ob_text = bpy.data.objects.new('Text', txt_text_001)
ob_text_001 = bpy.data.objects.new('Text.001', txt_text_002)
ob_text_002 = bpy.data.objects.new('Text.002', txt_text_004)
ob_text_003 = bpy.data.objects.new('Text.003', txt_text_005)
ob_greatstatelogo_0 = bpy.data.objects.new('GreatStateLogo 0', me_greatstatelogo_0)
ob_greatstatelogo1 = bpy.data.objects.new('GreatStateLogo1', me_greatstatelogo1)
ob_empty = bpy.data.objects.new('Empty', None)

# ---- transforms, parenting, visibility, modifiers, constraints
ob_light.location = (4.076, 1.005, 5.904)
ob_light.rotation_euler = (0.6503, 0.05522, 1.866)
ob_light.lock_rotations_4d = False
ob_light.empty_display_type = 'ARROWS'
ob_light.color = (0.0, 0.0, 0.0, 0.0)
ob_light.lineart.crease_threshold = 0.0
ob_camera.location = (14.99, 0.0, 1.188e-06)
ob_camera.rotation_euler = (1.571, -0.0, 1.571)
ob_camera.lock_rotations_4d = False
ob_camera.empty_display_type = 'ARROWS'
ob_camera.color = (0.0, 0.0, 0.0, 0.0)
ob_camera.display_type = 'WIRE'
ob_camera.lineart.crease_threshold = 0.0
ob_sphere.location = (0.0, 0.0, -0.1606)
ob_sphere.rotation_euler = (-0.2802, 0.01483, -0.1345)
ob_sphere.scale = (0.2767, 0.2767, 0.2767)
ob_sphere.lineart.crease_threshold = 0.0
_c = ob_sphere.constraints.new('COPY_LOCATION'); _c.name = 'Copy Location'
_c.target = ob_empty
ob_text.location = (0.0, -0.0686, 3.396)
ob_text.rotation_euler = (1.571, 0.0, 1.571)
ob_text.scale = (1.644, 2.224, 2.224)
ob_text.lineart.crease_threshold = 0.0
ob_text_001.location = (0.0, -0.0686, 2.171)
ob_text_001.rotation_euler = (1.571, 0.0, 1.571)
ob_text_001.scale = (0.9676, 1.309, 1.309)
ob_text_001.lineart.crease_threshold = 0.0
ob_text_002.location = (0.0, -0.0686, -3.558)
ob_text_002.rotation_euler = (1.571, 0.0, 1.571)
ob_text_002.scale = (1.326, 1.794, 1.794)
ob_text_002.lineart.crease_threshold = 0.0
ob_text_003.location = (0.0, -0.6249, -4.468)
ob_text_003.rotation_euler = (1.571, 0.0, 1.571)
ob_text_003.scale = (0.6514, 0.6306, 0.8811)
ob_text_003.lineart.crease_threshold = 0.0
ob_greatstatelogo_0.location = (-0.02575, 1.326, -4.505)
ob_greatstatelogo_0.rotation_euler = (1.571, 0.0, 1.571)
ob_greatstatelogo_0.scale = (1.141, 1.141, 1.141)
ob_greatstatelogo_0.lineart.crease_threshold = 0.0
ob_greatstatelogo1.parent = ob_greatstatelogo_0
ob_greatstatelogo1.matrix_parent_inverse = Matrix(((-4.371e-08, 1.0, -2.118e-22, -0.0), (4.371e-08, 1.911e-15, 1.0, 0.0), (1.0, 4.371e-08, -4.371e-08, -0.0), (-0.0, 0.0, 0.0, 1.0)))
ob_greatstatelogo1.location = (0.04072, 1.135e-16, 0.01347)
ob_greatstatelogo1.rotation_euler = (1.571, 0.0, 1.571)
ob_greatstatelogo1.scale = (0.5365, 0.5365, 0.5365)
ob_greatstatelogo1.lineart.crease_threshold = 0.0
ob_empty.location = (0.0, 0.0, -0.3282)
ob_empty.lineart.crease_threshold = 0.0

# ---- collection membership
col_collection.objects.link(ob_light)
col_collection.objects.link(ob_camera)
col_collection.objects.link(ob_sphere)
col_collection.objects.link(ob_text)
col_collection.objects.link(ob_text_001)
col_collection.objects.link(ob_text_002)
col_collection.objects.link(ob_text_003)
col_collection.objects.link(ob_greatstatelogo_0)
col_collection.objects.link(ob_greatstatelogo1)
col_collection.objects.link(ob_empty)

# ---- scene / render settings (as saved in the file)
scene.camera = ob_camera
scene.frame_start = 1; scene.frame_end = 120; scene.frame_set(74)
scene.render.engine = 'BLENDER_EEVEE_NEXT'
scene.render.image_settings.file_format = 'FFMPEG'
scene.render.image_settings.color_mode = 'RGB'
scene.render.resolution_x = 1080
scene.render.resolution_y = 1920
scene.cycles.use_denoising = False
scene.cycles.samples = 128
scene.cycles.sampling_pattern = 'TABULATED_SOBOL'
scene.cycles.use_adaptive_sampling = False
scene.cycles.use_light_tree = False
scene.eevee.taa_samples = 32
scene.eevee.taa_render_samples = 22
scene.view_settings.view_transform = 'Filmic'
bpy.context.view_layer.update()
